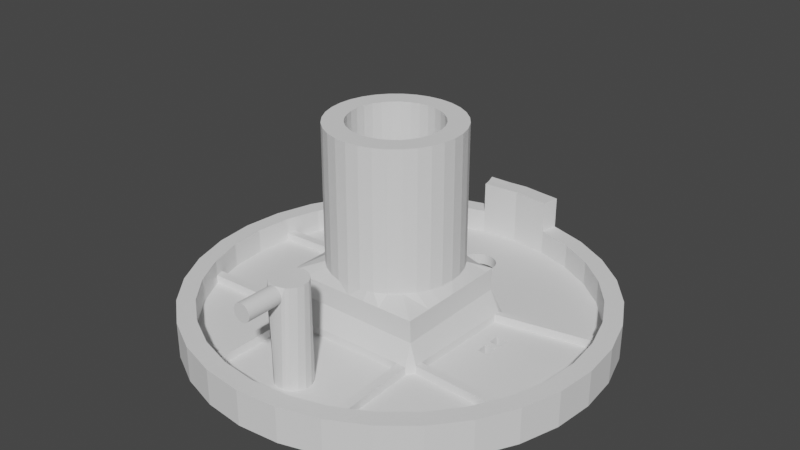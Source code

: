 # Source: RIOT_Halterung_valve_light_stronger_glue.blend  (saved by Blender 2.82.7; exported with 4.5.12 LTS)
import bpy
from mathutils import Matrix  # noqa: F401  (used for matrix-valued properties, if any)

bpy.ops.wm.read_factory_settings(use_empty=True)
scene = bpy.context.scene
scene.name = 'Scene'

# ---- collections
col_collection = bpy.data.collections.new('Collection'); scene.collection.children.link(col_collection)

# ---- node groups
ng_auto_smooth = bpy.data.node_groups.new('Auto Smooth', 'GeometryNodeTree')
_s = ng_auto_smooth.interface.new_socket(name='Geometry', in_out='OUTPUT', socket_type='NodeSocketGeometry')
_s = ng_auto_smooth.interface.new_socket(name='Geometry', in_out='INPUT', socket_type='NodeSocketGeometry')
_s = ng_auto_smooth.interface.new_socket(name='Angle', in_out='INPUT', socket_type='NodeSocketFloat')
_s.subtype = 'ANGLE'
_s.min_value = 0.0
_s.max_value = 3.142
ng_auto_smooth.is_modifier = True
_N = ng_auto_smooth.nodes; _L = ng_auto_smooth.links
n0 = _N.new('NodeGroupOutput'); n0.name = 'Group Output'; n0.location = (480, -100)
n1 = _N.new('NodeGroupInput'); n1.name = 'Group Input'; n1.location = (-420, -300)
n2 = _N.new('NodeGroupInput'); n2.name = 'Group Input.001'; n2.location = (-60, -100)
n3 = _N.new('GeometryNodeSetShadeSmooth'); n3.name = 'Set Shade Smooth'; n3.location = (120, -100)
n3.domain = 'EDGE'
n4 = _N.new('GeometryNodeSetShadeSmooth'); n4.name = 'Set Shade Smooth.001'; n4.location = (300, -100)
n5 = _N.new('GeometryNodeInputMeshEdgeAngle'); n5.name = 'Edge Angle'; n5.location = (-420, -220)
n6 = _N.new('GeometryNodeInputEdgeSmooth'); n6.name = 'Is Edge Smooth'; n6.location = (-60, -160)
n7 = _N.new('GeometryNodeInputShadeSmooth'); n7.name = 'Is Face Smooth'; n7.location = (-240, -340)
n8 = _N.new('FunctionNodeBooleanMath'); n8.name = 'Boolean Math'; n8.location = (-60, -220)
n9 = _N.new('FunctionNodeCompare'); n9.name = 'Compare'; n9.location = (-240, -180)
n9.operation = 'LESS_EQUAL'
_L.new(n5.outputs[0], n9.inputs[0])
_L.new(n4.outputs[0], n0.inputs[0])
_L.new(n1.outputs[1], n9.inputs[1])
_L.new(n9.outputs[0], n8.inputs[0])
_L.new(n7.outputs[0], n8.inputs[1])
_L.new(n2.outputs[0], n3.inputs[0])
_L.new(n6.outputs[0], n3.inputs[1])
_L.new(n3.outputs[0], n4.inputs[0])
_L.new(n8.outputs[0], n3.inputs[2])
n0.is_active_output = True

# ---- world
world_world = bpy.data.worlds.new('World'); scene.world = world_world
world_world.use_nodes = True; world_world.node_tree.nodes.clear()
_N = world_world.node_tree.nodes; _L = world_world.node_tree.links
n0 = _N.new('ShaderNodeOutputWorld'); n0.name = 'World Output'; n0.location = (300, 300)
n1 = _N.new('ShaderNodeBackground'); n1.name = 'Background'; n1.location = (10, 300)
n1.inputs[0].default_value = (0.05088, 0.05088, 0.05088, 1.0)
_L.new(n1.outputs[0], n0.inputs[0])
n0.is_active_output = True
world_world.color = (0.05088, 0.05088, 0.05088)
world_world.use_sun_shadow = False
world_world.sun_shadow_jitter_overblur = 0.0

# ---- meshes
me_cube_002 = bpy.data.meshes.new('Cube.002')
me_cube_002.from_pydata([(-0.6979, -0.4057, -0.3531), (-0.6191, -0.4836, 0.1772), (0.3521, -0.4057, -0.3541), (-0.6979, 0.4474, -0.3531), (0.3522, 0.4481, -0.3533), (-0.4704, -0.4836, 0.1783), (-0.1729, 1.869, -0.3531), (-0.1729, 1.719, -0.2006), (-0.5143, 1.836, -0.3531), (-0.4845, 1.689, -0.2006), (-0.8426, 1.736, -0.3531), (-0.7858, 1.597, -0.2018), (-1.063, 1.449, -0.2022), (-1.145, 1.574, -0.3531), (-1.305, 1.25, -0.202), (-1.41, 1.357, -0.3531), (-1.504, 1.007, -0.2018), (-1.628, 1.092, -0.3531), (-1.651, 0.731, -0.2016), (-1.79, 0.789, -0.3531), (-1.742, 0.4311, -0.2015), (-1.889, 0.4607, -0.3531), (-1.773, 0.1193, -0.2015), (-1.923, 0.1193, -0.3531), (-1.742, -0.1925, -0.2015), (-1.889, -0.2221, -0.3531), (-1.651, -0.4924, -0.2016), (-1.79, -0.5504, -0.3531), (-1.504, -0.7689, -0.2018), (-1.628, -0.853, -0.3531), (-1.305, -1.011, -0.202), (-1.41, -1.118, -0.3531), (-1.063, -1.21, -0.2022), (-1.145, -1.336, -0.3531), (-0.7855, -1.359, -0.2019), (-0.8426, -1.498, -0.3531), (-0.4846, -1.45, -0.2013), (-0.5143, -1.597, -0.3531), (-0.1729, -1.481, -0.2012), (-0.1729, -1.631, -0.3531), (0.1389, -1.45, -0.2013), (0.1685, -1.597, -0.3531), (0.4398, -1.359, -0.2019), (0.4968, -1.498, -0.3531), (0.7172, -1.21, -0.2022), (0.7994, -1.336, -0.3531), (0.9593, -1.011, -0.202), (1.065, -1.118, -0.3531), (1.158, -0.7689, -0.2018), (1.282, -0.853, -0.3531), (1.306, -0.4924, -0.2016), (1.444, -0.5504, -0.3531), (1.396, -0.1925, -0.2015), (1.544, -0.2221, -0.3531), (1.427, 0.1193, -0.2015), (1.577, 0.1193, -0.3531), (1.396, 0.4311, -0.2015), (1.544, 0.4607, -0.3531), (1.306, 0.731, -0.2016), (1.444, 0.789, -0.3531), (1.158, 1.007, -0.2018), (1.282, 1.092, -0.3531), (0.9593, 1.25, -0.202), (1.065, 1.357, -0.3531), (0.7172, 1.449, -0.2022), (0.7994, 1.574, -0.3531), (0.44, 1.597, -0.2018), (0.4968, 1.736, -0.3531), (0.1685, 1.836, -0.3531), (0.1388, 1.689, -0.2006), (-0.1729, 1.324, -0.3446), (-0.2031, 1.321, -0.3446), (-0.2321, 1.312, -0.3446), (-0.2589, 1.298, -0.3446), (-0.2823, 1.279, -0.3446), (-0.3016, 1.255, -0.3446), (-0.3159, 1.228, -0.3446), (-0.3247, 1.199, -0.3446), (-0.3276, 1.169, -0.3446), (-0.3247, 1.139, -0.3446), (-0.3159, 1.11, -0.3446), (-0.3015, 1.083, -0.3446), (-0.2823, 1.06, -0.3446), (-0.2588, 1.041, -0.3446), (-0.2321, 1.026, -0.3446), (-0.2031, 1.017, -0.3446), (-0.1729, 1.015, -0.3446), (-0.1427, 1.017, -0.3446), (-0.1136, 1.026, -0.3446), (-0.08688, 1.041, -0.3446), (-0.06343, 1.06, -0.3446), (-0.04418, 1.083, -0.3446), (-0.02987, 1.11, -0.3446), (-0.02106, 1.139, -0.3446), (-0.01808, 1.169, -0.3446), (-0.02105, 1.199, -0.3446), (-0.02986, 1.228, -0.3446), (-0.04416, 1.255, -0.3446), (-0.06341, 1.279, -0.3446), (-0.08686, 1.298, -0.3446), (-0.1136, 1.312, -0.3446), (-0.1427, 1.321, -0.3446), (-1.79, 0.789, -0.052), (-1.65, 0.7313, -0.052), (-1.889, 0.4607, -0.052), (-1.741, 0.4313, -0.052), (1.065, -1.118, -0.052), (0.958, -1.012, -0.052), (1.282, -0.853, -0.052), (1.157, -0.7692, -0.052), (-1.923, 0.1193, -0.052), (-1.772, 0.1193, -0.052), (1.444, -0.5504, -0.052), (1.305, -0.4927, -0.052), (-1.889, -0.2221, -0.052), (-1.741, -0.1927, -0.052), (1.544, -0.2221, -0.052), (1.396, -0.1927, -0.052), (-1.79, -0.5504, -0.052), (-1.65, -0.4927, -0.052), (1.577, 0.1193, -0.052), (1.426, 0.1193, -0.052), (-1.628, -0.853, -0.052), (-1.503, -0.7692, -0.052), (1.544, 0.4607, -0.052), (1.396, 0.4313, -0.052), (-1.41, -1.118, -0.052), (-1.304, -1.012, -0.052), (1.444, 0.789, -0.052), (1.305, 0.7313, -0.052), (-1.145, -1.336, -0.052), (-1.061, -1.21, -0.052), (1.282, 1.092, -0.052), (1.157, 1.008, -0.052), (-0.8426, -1.498, -0.052), (-0.7849, -1.358, -0.052), (-0.1729, 1.869, -0.052), (-0.1729, 1.719, -0.052), (-0.5143, 1.836, -0.052), (-0.4849, 1.688, -0.052), (1.065, 1.357, -0.052), (0.958, 1.25, -0.052), (-0.5143, -1.597, -0.052), (-0.4849, -1.449, -0.052), (-0.8426, 1.736, -0.052), (-0.7849, 1.597, -0.052), (0.7994, 1.574, -0.052), (0.7156, 1.449, -0.052), (-0.1729, -1.631, -0.052), (-0.1729, -1.48, -0.052), (-1.145, 1.574, -0.052), (-1.061, 1.449, -0.052), (0.4968, 1.736, -0.052), (0.4391, 1.597, -0.052), (0.1685, -1.597, -0.052), (0.1391, -1.449, -0.052), (-1.41, 1.357, -0.052), (-1.304, 1.25, -0.052), (0.1685, 1.836, -0.052), (0.1391, 1.688, -0.052), (0.4968, -1.498, -0.052), (0.4392, -1.358, -0.052), (-1.628, 1.092, -0.052), (-1.503, 1.008, -0.052), (0.7156, -1.21, -0.052), (0.7994, -1.336, -0.052), (0.3521, 0.4474, 0.1684), (0.3521, -0.4057, 0.1684), (-0.6979, -0.4057, 0.1684), (-0.6979, 0.4474, 0.1684), (-0.1727, 0.4548, 0.1733), (-0.2478, 0.4474, 0.1733), (-0.32, 0.4255, 0.1733), (-0.3865, 0.3899, 0.1733), (-0.4449, 0.3421, 0.1733), (-0.4927, 0.2838, 0.1733), (-0.5283, 0.2172, 0.1733), (-0.5502, 0.145, 0.1733), (-0.5576, 0.06994, 0.1733), (-0.5502, -0.005136, 0.1733), (-0.5283, -0.07733, 0.1733), (-0.4927, -0.1439, 0.1733), (-0.4449, -0.2022, 0.1733), (-0.3865, -0.25, 0.1733), (-0.32, -0.2856, 0.1733), (-0.2478, -0.3075, 0.1733), (-0.1727, -0.3149, 0.1733), (-0.09765, -0.3075, 0.1733), (-0.02546, -0.2856, 0.1733), (0.04108, -0.25, 0.1733), (0.09939, -0.2022, 0.1733), (0.1473, -0.1439, 0.1733), (0.1828, -0.07733, 0.1733), (0.2047, -0.005135, 0.1733), (0.2121, 0.06994, 0.1733), (0.2047, 0.145, 0.1733), (0.1828, 0.2172, 0.1733), (0.1473, 0.2838, 0.1733), (0.09939, 0.3421, 0.1733), (-0.6191, -0.4757, -0.003489), (0.04108, 0.3899, 0.1733), (-0.02546, 0.4255, 0.1733), (-0.09765, 0.4474, 0.1733), (0.3521, 0.02085, 0.1684), (-0.1729, 0.4474, 0.1684), (-0.6979, 0.02085, 0.1684), (-0.1729, -0.4757, -0.003489), (-0.1729, -0.4057, 0.1684), (-0.4354, 0.4474, 0.1684), (0.08964, 0.4474, 0.1684), (0.4398, -1.359, -0.26), (-0.8479, 0.5974, -0.2479), (0.5021, 0.5974, -0.2479), (-0.4845, 1.689, -0.2586), (-0.1729, 1.719, -0.2586), (-0.7858, 1.597, -0.2598), (-1.063, 1.449, -0.2602), (-1.305, 1.25, -0.26), (-1.504, 1.007, -0.2598), (-1.651, 0.731, -0.2596), (-1.742, 0.4311, -0.2595), (-1.773, 0.1193, -0.2595), (-1.742, -0.1925, -0.2595), (-1.651, -0.4924, -0.2596), (-1.504, -0.7689, -0.2598), (-1.305, -1.011, -0.26), (-1.063, -1.21, -0.2602), (-0.7855, -1.359, -0.26), (-0.4846, -1.45, -0.2593), (-0.1729, -1.481, -0.2592), (0.1389, -1.45, -0.2593), (0.7172, -1.21, -0.2602), (0.9593, -1.011, -0.26), (1.158, -0.7689, -0.2598), (1.306, -0.4924, -0.2596), (1.396, -0.1925, -0.2595), (1.427, 0.1193, -0.2595), (1.396, 0.4311, -0.2595), (1.306, 0.731, -0.2596), (1.158, 1.007, -0.2598), (0.9593, 1.25, -0.26), (0.7172, 1.449, -0.2602), (0.44, 1.597, -0.2598), (0.1388, 1.689, -0.2586), (-0.2031, 1.324, -0.2497), (-0.1729, 1.327, -0.2497), (-0.2321, 1.315, -0.2497), (-0.2594, 1.3, -0.2497), (-0.2835, 1.28, -0.2497), (-0.3027, 1.257, -0.2497), (-0.317, 1.23, -0.2497), (-0.3258, 1.201, -0.2497), (-0.3288, 1.171, -0.2497), (-0.3253, 1.14, -0.2497), (-0.3158, 1.111, -0.2497), (-0.3015, 1.084, -0.2497), (-0.2823, 1.061, -0.2497), (-0.2588, 1.042, -0.2497), (-0.2321, 1.027, -0.2497), (-0.203, 1.019, -0.2497), (-0.1728, 1.016, -0.2497), (-0.1426, 1.019, -0.2497), (-0.1136, 1.027, -0.2497), (-0.08684, 1.042, -0.2497), (-0.06339, 1.061, -0.2497), (-0.04414, 1.084, -0.2497), (-0.02929, 1.111, -0.2497), (-0.01993, 1.141, -0.2497), (-0.01696, 1.171, -0.2497), (-0.01994, 1.201, -0.2497), (-0.02875, 1.23, -0.2497), (-0.04305, 1.257, -0.2497), (-0.06229, 1.28, -0.2497), (-0.08632, 1.3, -0.2497), (-0.1137, 1.315, -0.2497), (-0.1427, 1.324, -0.2497), (-0.1729, -0.4836, 0.1804), (-0.4704, -0.4757, -0.003489), (-0.1738, 0.6186, 0.2583), (-0.2808, 0.608, 0.2584), (-0.3836, 0.5766, 0.2585), (-0.4784, 0.5259, 0.2586), (-0.5614, 0.4576, 0.2586), (-0.6295, 0.3745, 0.2587), (-0.6801, 0.2797, 0.2587), (-0.7112, 0.1769, 0.2587), (-0.7217, 0.07004, 0.2587), (-0.7112, -0.03687, 0.2587), (-0.6801, -0.1397, 0.2587), (-0.6295, -0.2345, 0.2586), (-0.5614, -0.3176, 0.2586), (-0.4784, -0.3859, 0.2585), (-0.3837, -0.4367, 0.2584), (-0.2808, -0.468, 0.2583), (-0.1738, -0.4787, 0.2582), (-0.06673, -0.4683, 0.2581), (0.03628, -0.4372, 0.258), (0.1313, -0.3865, 0.2579), (0.2145, -0.3183, 0.2579), (0.2829, -0.2351, 0.2578), (0.3337, -0.1402, 0.2578), (0.365, -0.03714, 0.2578), (0.3756, 0.07005, 0.2578), (0.365, 0.1772, 0.2578), (0.3337, 0.2803, 0.2578), (0.2828, 0.3752, 0.2579), (0.2145, 0.4583, 0.2579), (0.1312, 0.5265, 0.258), (0.03623, 0.5771, 0.2581), (-0.06676, 0.6082, 0.2582), (0.5021, 0.5974, -0.2479), (0.5021, 0.5974, -0.2479), (0.5021, 0.5974, -0.2479), (0.1246, -0.4757, -0.003489), (0.1246, -0.4836, 0.1825), (0.4221, 0.165, 0.1843), (0.4221, 0.02085, 0.1844), (0.4221, -0.1233, 0.1845), (0.4221, -0.2674, 0.1845), (0.4221, 0.4533, 0.1842), (0.4221, 0.3091, 0.1843), (-0.7679, 0.4533, 0.1757), (-0.7679, -0.1233, 0.176), (-0.7679, 0.02085, 0.1759), (-0.7679, -0.4116, 0.1761), (-0.7679, -0.2674, 0.176), (-0.7679, 0.165, 0.1758), (-0.7679, 0.3091, 0.1758), (0.4221, 0.5174, -0.003486), (0.4221, -0.4757, -0.003489), (-0.7679, -0.4757, -0.003489), (-0.7679, 0.5174, -0.003494), (0.4221, -0.4836, 0.1847), (0.4221, 0.5253, 0.1842), (-0.7679, 0.5253, 0.1756), (-0.7679, -0.4836, 0.1761), (-0.1729, 0.5174, -0.00349), (-0.4704, 0.5174, -0.003492), (-0.4704, 0.5253, 0.1778), (0.1246, 0.5253, 0.182), (0.1246, 0.5174, -0.003488), (-0.3216, 0.5174, -0.003491), (-0.02411, 0.5174, -0.003489), (0.2734, 0.5253, 0.1831), (0.2734, 0.5174, -0.003487), (1.282, 1.092, -0.052), (1.065, 1.357, -0.052), (1.157, 1.008, -0.052), (0.958, 1.25, -0.052), (0.4711, 1.097, -0.2539), (-0.8168, 1.097, -0.2539), (-0.8323, 0.8474, -0.2509), (-0.8013, 1.347, -0.2568), (-1.176, 0.8024, -0.2539), (-1.34, 0.9049, -0.2568), (-1.069, 1.049, -0.2554), (-1.187, 1.149, -0.2577), (-0.9242, -1.285, -0.2021), (-0.9938, -1.417, -0.3531), (-0.9938, -1.417, -0.052), (-0.9231, -1.284, -0.052), (-0.9242, -1.285, -0.2601), (-0.9936, -1.247, -0.2022), (-1.069, -1.376, -0.3531), (-0.9936, -1.247, -0.2602), (-1.069, -1.376, -0.052), (-0.9923, -1.247, -0.052), (0.4866, 0.8474, -0.2509), (0.4788, 0.9723, -0.2524), (0.994, -0.6435, -0.2568), (0.5785, -1.285, -0.2021), (0.6481, -1.417, -0.3531), (0.6481, -1.417, -0.052), (0.5774, -1.284, -0.052), (0.5785, -1.285, -0.2601), (0.7238, -1.376, -0.052), (0.6465, -1.247, -0.052), (0.845, -0.8974, -0.257), (0.6478, -1.247, -0.2022), (0.7238, -1.376, -0.3531), (0.6478, -1.247, -0.2602), (0.1685, 1.836, 0.2198), (-0.1729, 1.869, 0.2198), (0.1391, 1.688, 0.2198), (-0.1729, 1.719, 0.2198), (-0.5224, 1.838, 0.2257), (-0.4849, 1.688, 0.2198), (-0.1729, 1.869, 0.08389), (0.1685, 1.836, 0.08389), (0.1391, 1.688, 0.08389), (-0.5203, 1.838, 0.08389), (-0.1729, 1.719, 0.08389), (-0.4849, 1.688, 0.08389), (-0.3436, 1.852, -0.3531), (-0.3287, 1.704, -0.2006), (-0.3436, 1.852, -0.052), (-0.3289, 1.703, -0.052), (-0.3287, 1.704, -0.2586), (-0.3436, 1.852, 0.2198), (-0.3289, 1.703, 0.2198), (-0.3289, 1.703, 0.08389), (-0.3436, 1.852, 0.08389), (-1.72, 0.7601, -0.052), (-1.815, 0.446, -0.052), (1.011, -1.065, -0.052), (1.22, -0.8111, -0.052), (-1.848, 0.1193, -0.052), (1.374, -0.5216, -0.052), (-1.815, -0.2074, -0.052), (1.47, -0.2074, -0.052), (-1.72, -0.5216, -0.052), (1.502, 0.1193, -0.052), (-1.565, -0.8111, -0.052), (1.47, 0.446, -0.052), (-1.357, -1.065, -0.052), (1.374, 0.7601, -0.052), (-1.103, -1.273, -0.052), (1.22, 1.05, -0.052), (-0.8137, -1.428, -0.052), (-0.4996, 1.762, -0.052), (1.011, 1.303, -0.052), (-0.4996, -1.523, -0.052), (-0.8137, 1.666, -0.052), (0.7575, 1.512, -0.052), (-0.1729, -1.555, -0.052), (-1.103, 1.512, -0.052), (0.468, 1.666, -0.052), (0.1538, -1.523, -0.052), (-1.357, 1.303, -0.052), (0.1538, 1.762, -0.052), (0.468, -1.428, -0.052), (-1.565, 1.05, -0.052), (0.7575, -1.273, -0.052), (1.22, 1.05, -0.052), (1.011, 1.303, -0.052), (-0.9585, -1.351, -0.052), (-1.031, -1.312, -0.052), (0.6128, -1.351, -0.052), (0.6851, -1.312, -0.052), (-0.1729, 1.794, 0.2198), (-0.4996, 1.762, 0.2198), (0.1538, 1.762, 0.2198), (-0.4996, 1.762, 0.08389), (0.1538, 1.762, 0.08389), (-0.3362, 1.778, 0.2198), (-0.01704, 1.704, -0.2006), (-0.002161, 1.852, -0.3531), (-0.002161, 1.852, -0.052), (-0.01686, 1.703, -0.052), (-0.01704, 1.704, -0.2586), (-0.002161, 1.852, 0.2198), (-0.01686, 1.703, 0.2198), (-0.01686, 1.703, 0.08389), (-0.002161, 1.852, 0.08389), (-0.009513, 1.778, 0.2198), (1.173, -0.9856, -0.3531), (1.173, -0.9856, -0.052), (1.057, -0.8904, -0.052), (1.115, -0.938, -0.052), (-0.1712, 0.4483, 0.2244), (-0.245, 0.4411, 0.2244), (-0.316, 0.4195, 0.2244), (-0.3815, 0.3845, 0.2244), (-0.4388, 0.3375, 0.2244), (-0.4859, 0.2801, 0.2244), (-0.5209, 0.2147, 0.2244), (-0.5424, 0.1436, 0.2244), (-0.5497, 0.0698, 0.2244), (-0.5424, -0.004045, 0.2244), (-0.5209, -0.07505, 0.2244), (-0.4859, -0.1405, 0.2244), (-0.4388, -0.1979, 0.2244), (-0.3815, -0.2449, 0.2244), (-0.316, -0.2799, 0.2244), (-0.245, -0.3015, 0.2244), (-0.1712, -0.3087, 0.2244), (-0.09733, -0.3015, 0.2244), (-0.02632, -0.2799, 0.2244), (0.03912, -0.2449, 0.2244), (0.09648, -0.1979, 0.2244), (0.1436, -0.1405, 0.2244), (0.1785, -0.07505, 0.2244), (0.2001, -0.004045, 0.2244), (0.2073, 0.0698, 0.2244), (0.2001, 0.1436, 0.2244), (0.1785, 0.2147, 0.2244), (0.1436, 0.2801, 0.2244), (0.09648, 0.3375, 0.2244), (0.03912, 0.3845, 0.2244), (-0.02632, 0.4195, 0.2244), (-0.09733, 0.4411, 0.2244), (-0.7679, 0.02085, -0.003491), (0.5021, 0.5253, -0.2479), (-0.7679, 0.02085, 0.1759), (-0.7679, 0.2691, -0.003493), (-0.7679, 0.2731, 0.1758), (-0.7679, 0.3933, -0.003494), (-0.7679, 0.3992, 0.1757), (-0.7679, 0.4553, -0.003494), (-0.7679, 0.4623, 0.1757), (-0.7679, -0.2314, 0.176), (-0.7679, -0.2274, -0.00349), (-0.7679, -0.3575, 0.1761), (-0.7679, -0.3516, -0.003489), (-0.7679, -0.4206, 0.1761), (-0.7679, -0.4136, -0.003489), (-0.4157, -0.2261, 0.1733), (-0.5199, -0.3517, 0.2585), (-0.6935, -0.4757, -0.003489), (-0.6935, -0.4836, 0.1767), (-0.4102, -0.2214, 0.2244), (0.2734, -0.4836, 0.1836), (0.2734, -0.4757, -0.003489), (0.3478, -0.4757, -0.003489), (0.1235, -0.4288, 0.2202), (0.3478, -0.4836, 0.1841), (0.4221, 0.02085, -0.003487), (0.4221, 0.02085, 0.1844), (0.4221, -0.2314, 0.1845), (0.4221, -0.2274, -0.003488), (0.4221, -0.3575, 0.1846), (0.4221, -0.3516, -0.003488), (0.4221, -0.4206, 0.1846), (0.4221, -0.4136, -0.003488), (0.4221, 0.2691, -0.003487), (0.4221, 0.2731, 0.1843), (0.4221, 0.3933, -0.003486), (0.4221, 0.3992, 0.1842), (0.4221, 0.4553, -0.003486), (0.4221, 0.4623, 0.1842), (1.351, 0.5819, -0.2016), (1.493, 0.6258, -0.3531), (1.493, 0.6258, -0.052), (1.35, 0.5821, -0.052), (1.351, 0.5819, -0.2596), (1.422, 0.604, -0.052), (1.469, 0.7074, -0.052), (1.327, 0.6567, -0.052), (1.328, 0.6564, -0.2016), (1.469, 0.7074, -0.3531), (1.328, 0.6564, -0.2596), (1.398, 0.682, -0.052), (0.9195, -0.7704, -0.2569), (1.351, -0.3425, -0.2016), (1.494, -0.3863, -0.3531), (1.494, -0.3863, -0.052), (1.35, -0.3427, -0.052), (1.351, -0.3425, -0.2596), (1.422, -0.3645, -0.052), (1.328, -0.4175, -0.2016), (1.469, -0.4683, -0.3531), (1.328, -0.4175, -0.2596), (1.398, -0.443, -0.052), (1.469, -0.4683, -0.052), (1.327, -0.4177, -0.052), (0.2894, -1.404, -0.2016), (0.3327, -1.547, -0.3531), (0.3327, -1.547, -0.052), (0.2891, -1.404, -0.052), (0.2894, -1.404, -0.2596), (0.3109, -1.476, -0.052), (0.4148, -1.522, -0.052), (0.3641, -1.381, -0.052), (0.3646, -1.382, -0.2018), (0.4148, -1.522, -0.3531), (0.3646, -1.382, -0.2598), (0.3895, -1.452, -0.052), (-0.6351, -1.404, -0.2016), (-0.6784, -1.547, -0.3531), (-0.6784, -1.547, -0.052), (-0.6349, -1.404, -0.052), (-0.6351, -1.404, -0.2596), (-0.6566, -1.476, -0.052), (-0.7103, -1.382, -0.2018), (-0.7605, -1.522, -0.3531), (-0.7103, -1.382, -0.2598), (-0.7352, -1.452, -0.052), (-0.7605, -1.522, -0.052), (-0.7099, -1.381, -0.052), (-1.697, -0.3425, -0.2016), (-1.839, -0.3863, -0.3531), (-1.839, -0.3863, -0.052), (-1.696, -0.3427, -0.052), (-1.697, -0.3425, -0.2596), (-1.768, -0.3645, -0.052), (-1.815, -0.4683, -0.052), (-1.673, -0.4177, -0.052), (-1.674, -0.4175, -0.2016), (-1.815, -0.4683, -0.3531), (-1.674, -0.4175, -0.2596), (-1.744, -0.443, -0.052), (-1.697, 0.5811, -0.2016), (-1.839, 0.6248, -0.3531), (-1.839, 0.6248, -0.052), (-1.696, 0.5813, -0.052), (-1.697, 0.5811, -0.2596), (-1.768, 0.6031, -0.052), (-1.864, 0.5428, -0.052), (-1.719, 0.5063, -0.052), (-1.719, 0.5061, -0.2015), (-1.864, 0.5428, -0.3531), (-1.719, 0.5061, -0.2596), (-1.792, 0.5245, -0.052), (-1.742, 0.4311, -0.1895), (-1.719, 0.5061, -0.1896), (-1.651, -0.4924, -0.1896), (-1.674, -0.4175, -0.1896), (-0.7103, -1.382, -0.1898), (-0.7855, -1.359, -0.19), (0.4398, -1.359, -0.19), (0.3646, -1.382, -0.1898), (1.328, -0.4175, -0.1896), (1.306, -0.4924, -0.1896), (0.5021, 0.5253, -0.1779), (1.306, 0.731, -0.1896), (1.328, 0.6564, -0.1896), (0.3489, -0.5385, -0.2487), (0.4234, -0.5369, -0.2488), (0.3489, -0.5385, -0.1787), (0.4234, -0.5369, -0.1788), (0.4761, -0.4139, -0.2486), (0.4748, -0.4767, -0.2486), (0.4761, -0.4139, -0.1786), (0.4748, -0.4767, -0.1786), (-0.06156, -0.2966, 0.1733), (-0.01523, -0.4527, 0.2581), (-0.02411, -0.4757, -0.003489), (-0.02411, -0.4836, 0.1815), (-0.06183, -0.2907, 0.2244), (0.4998, 0.4726, -0.2489), (0.4998, 0.4726, -0.1789), (-0.8549, 0.4532, -0.249), (-0.8529, 0.5164, -0.249), (-0.8549, 0.4532, -0.179), (-0.8529, 0.5164, -0.179), (-0.8403, -0.4771, -0.2489), (-0.8422, -0.414, -0.2489), (-0.8403, -0.4771, -0.1789), (-0.8422, -0.414, -0.1789), (-0.695, -0.5584, -0.249), (-0.7695, -0.5563, -0.249), (-0.695, -0.5584, -0.179), (-0.7695, -0.5563, -0.179), (0.9229, -0.396, -0.3536), (0.6375, -0.4008, -0.3538), (0.4948, -0.4033, -0.3539), (0.9479, 0.4544, -0.3532), (0.65, 0.4513, -0.3532), (0.5011, 0.4497, -0.3533), (0.7802, -0.3984, -0.3537), (0.799, 0.4528, -0.3532), (0.7896, 0.02721, -0.3535), (0.7849, -0.1856, -0.3536), (0.3522, 0.02121, -0.3537), (0.3521, 0.02085, 0.1684), (0.498, 0.02321, -0.3536), (0.3521, -0.1924, 0.1684), (0.4964, -0.19, -0.3538), (0.3521, -0.1922, -0.3539), (0.3522, 0.2347, -0.3535), (0.3521, 0.2341, 0.1684), (0.4996, 0.2365, -0.3534), (0.7943, 0.24, -0.3533), (0.914, 0.5645, -0.2543), (0.9039, 0.6282, -0.2538), (0.914, 0.5645, -0.1843), (0.9039, 0.6282, -0.1838), (0.9109, -0.4157, -0.2542), (0.8986, -0.4847, -0.2542), (0.9109, -0.4157, -0.1842), (0.8986, -0.4847, -0.1842), (0.9124, 0.07441, -0.2542), (0.9116, -0.1706, -0.2542), (0.488, 0.02935, -0.1788), (0.488, 0.02935, -0.2488), (0.482, -0.1923, -0.1787), (0.482, -0.1923, -0.2487), (0.7002, 0.05188, -0.2515), (0.7069, 0.5185, -0.2516), (0.703, 0.5768, -0.2508), (0.7069, 0.5185, -0.1816), (0.703, 0.5768, -0.1808), (0.5941, 0.04062, -0.2501), (0.6471, 0.04625, -0.2508), (0.8063, 0.06314, -0.2529), (0.7533, 0.05751, -0.2522), (0.6033, 0.4956, -0.2503), (0.6026, 0.551, -0.2494), (0.6033, 0.4956, -0.1803), (0.6026, 0.551, -0.1794), (0.8104, 0.5415, -0.2529), (0.8034, 0.6025, -0.2523), (0.8104, 0.5415, -0.1829), (0.8034, 0.6025, -0.1823), (0.7587, 0.53, -0.2523), (0.7532, 0.5896, -0.2516), (0.7587, 0.53, -0.1823), (0.7532, 0.5896, -0.1816), (0.6551, 0.5071, -0.2509), (0.6528, 0.5639, -0.2501), (0.6551, 0.5071, -0.1809), (0.6528, 0.5639, -0.1801), (0.5516, 0.4841, -0.2496), (0.5524, 0.5382, -0.2486), (0.5516, 0.4841, -0.1796), (0.5524, 0.5382, -0.1786), (0.6438, 0.02521, -0.3535), (0.7167, 0.02621, -0.3535), (0.5709, 0.02421, -0.3536), (0.5756, 0.4505, -0.3532), (0.7245, 0.4521, -0.3532), (-0.1729, -0.9307, -0.2598), (-0.1729, -1.231, -0.2598), (-0.173, -0.5485, -0.2489), (-0.173, -0.5485, -0.1789), (-0.2021, -0.9336, -0.2598), (-0.2303, -0.9421, -0.2598), (-0.2562, -0.956, -0.2598), (-0.2789, -0.9746, -0.2598), (-0.2976, -0.9974, -0.2598), (-0.3114, -1.023, -0.2598), (-0.32, -1.051, -0.2598), (-0.3229, -1.081, -0.2598), (-0.32, -1.11, -0.2598), (-0.3114, -1.138, -0.2598), (-0.2976, -1.164, -0.2598), (-0.2789, -1.187, -0.2598), (-0.2562, -1.205, -0.2598), (-0.2303, -1.219, -0.2598), (-0.2021, -1.228, -0.2598), (-0.1436, -1.228, -0.2598), (-0.1155, -1.219, -0.2598), (-0.08953, -1.205, -0.2598), (-0.0668, -1.187, -0.2598), (-0.04814, -1.164, -0.2598), (-0.03428, -1.138, -0.2598), (-0.02575, -1.11, -0.2598), (-0.02286, -1.081, -0.2598), (-0.02575, -1.051, -0.2598), (-0.03428, -1.023, -0.2598), (-0.04814, -0.9974, -0.2598), (-0.0668, -0.9746, -0.2598), (-0.08953, -0.956, -0.2598), (-0.1155, -0.9421, -0.2598), (-0.1436, -0.9336, -0.2598), (-0.1729, -1.231, 0.5919), (-0.1729, -1.531, 0.5919), (-0.1582, -1.231, 0.5904), (-0.1582, -1.531, 0.5904), (-0.1442, -1.231, 0.5862), (-0.1442, -1.531, 0.5862), (-0.1312, -1.231, 0.5792), (-0.1312, -1.531, 0.5792), (-0.1198, -1.231, 0.5699), (-0.1198, -1.531, 0.5699), (-0.1105, -1.231, 0.5585), (-0.1105, -1.531, 0.5585), (-0.1036, -1.231, 0.5456), (-0.1036, -1.531, 0.5456), (-0.09931, -1.231, 0.5315), (-0.09931, -1.531, 0.5315), (-0.09786, -1.231, 0.5169), (-0.09786, -1.531, 0.5169), (-0.09931, -1.231, 0.5022), (-0.09931, -1.531, 0.5022), (-0.1036, -1.231, 0.4882), (-0.1036, -1.531, 0.4882), (-0.1105, -1.231, 0.4752), (-0.1105, -1.531, 0.4752), (-0.1198, -1.231, 0.4638), (-0.1198, -1.531, 0.4638), (-0.1312, -1.231, 0.4545), (-0.1312, -1.531, 0.4545), (-0.1442, -1.231, 0.4476), (-0.1442, -1.531, 0.4476), (-0.1582, -1.231, 0.4433), (-0.1582, -1.531, 0.4433), (-0.1729, -1.231, 0.4419), (-0.1729, -1.531, 0.4419), (-0.1875, -1.231, 0.4433), (-0.1875, -1.531, 0.4433), (-0.2016, -1.231, 0.4476), (-0.2016, -1.531, 0.4476), (-0.2145, -1.231, 0.4545), (-0.2145, -1.531, 0.4545), (-0.2259, -1.231, 0.4638), (-0.2259, -1.531, 0.4638), (-0.2352, -1.231, 0.4752), (-0.2352, -1.531, 0.4752), (-0.2422, -1.231, 0.4882), (-0.2422, -1.531, 0.4882), (-0.2464, -1.231, 0.5022), (-0.2464, -1.531, 0.5022), (-0.2479, -1.231, 0.5169), (-0.2479, -1.531, 0.5169), (-0.2464, -1.231, 0.5315), (-0.2464, -1.531, 0.5315), (-0.2422, -1.231, 0.5456), (-0.2422, -1.531, 0.5456), (-0.2352, -1.231, 0.5585), (-0.2352, -1.531, 0.5585), (-0.2259, -1.231, 0.5699), (-0.2259, -1.531, 0.5699), (-0.2145, -1.231, 0.5792), (-0.2145, -1.531, 0.5792), (-0.2016, -1.231, 0.5862), (-0.2016, -1.531, 0.5862), (-0.1875, -1.231, 0.5904), (-0.1875, -1.531, 0.5904), (-0.02575, -1.051, 0.5902), (-0.3114, -1.138, 0.5902), (-0.32, -1.11, 0.5902), (-0.2976, -1.164, 0.5902), (-0.2789, -1.187, 0.5902), (-0.2562, -1.205, 0.5902), (-0.0668, -1.187, 0.5902), (-0.08953, -1.205, 0.5902), (-0.04814, -1.164, 0.5902), (-0.03428, -1.138, 0.5902), (-0.02575, -1.11, 0.5902), (-0.2021, -0.9336, 0.5902), (-0.1729, -0.9307, 0.5902), (-0.2303, -0.9421, 0.5902), (-0.2562, -0.956, 0.5902), (-0.2789, -0.9746, 0.5902), (-0.2976, -0.9974, 0.5902), (-0.3114, -1.023, 0.5902), (-0.32, -1.051, 0.5902), (-0.3229, -1.081, 0.5902), (-0.02575, -1.051, 0.5902), (-0.02286, -1.081, 0.5902), (-0.03428, -1.023, 0.5902), (-0.04814, -0.9974, 0.5902), (-0.0668, -0.9746, 0.5902), (-0.08953, -0.956, 0.5902), (-0.1155, -0.9421, 0.5902), (-0.1436, -0.9336, 0.5902), (0.4939, 0.251, -0.1788), (0.4939, 0.251, -0.2488), (0.4909, 0.1402, -0.1788), (0.4909, 0.1402, -0.2488), (0.9132, 0.3195, -0.2542), (0.9128, 0.1969, -0.2542), (0.9136, 0.442, -0.2543), (-0.2805, 0.6066, 1.406), (-0.1738, 0.6172, 1.406), (-0.3831, 0.5753, 1.406), (-0.4776, 0.5247, 1.406), (-0.5604, 0.4566, 1.406), (-0.6283, 0.3738, 1.406), (-0.6788, 0.2792, 1.406), (-0.7099, 0.1767, 1.406), (-0.7204, 0.07004, 1.406), (-0.7099, -0.03661, 1.406), (-0.6788, -0.1392, 1.406), (-0.6283, -0.2337, 1.406), (-0.5604, -0.3166, 1.406), (-0.519, -0.3507, 1.406), (-0.3831, -0.4354, 1.406), (-0.4776, -0.3847, 1.406), (-0.2805, -0.4666, 1.406), (-0.1738, -0.4772, 1.406), (-0.06697, -0.4668, 1.406), (-0.01561, -0.4513, 1.406), (0.1305, -0.3853, 1.406), (0.03576, -0.4358, 1.406), (0.2135, -0.3173, 1.407), (0.2817, -0.2343, 1.407), (0.3324, -0.1396, 1.407), (0.3636, -0.03684, 1.407), (0.3741, 0.07004, 1.407), (0.3635, 0.1769, 1.407), (0.3323, 0.2797, 1.407), (0.2816, 0.3743, 1.407), (0.2135, 0.4573, 1.406), (0.1304, 0.5253, 1.406), (0.03572, 0.5758, 1.406), (-0.06699, 0.6068, 1.406), (-0.2466, 0.4412, 1.406), (-0.1727, 0.4485, 1.406), (-0.3176, 0.4197, 1.406), (-0.383, 0.3847, 1.406), (-0.4404, 0.3376, 1.406), (-0.4875, 0.2802, 1.406), (-0.5224, 0.2148, 1.406), (-0.544, 0.1438, 1.406), (-0.5513, 0.06994, 1.406), (-0.544, -0.003902, 1.406), (-0.5224, -0.07491, 1.406), (-0.4875, -0.1404, 1.406), (-0.4404, -0.1977, 1.406), (-0.4117, -0.2213, 1.406), (-0.3176, -0.2798, 1.406), (-0.383, -0.2448, 1.406), (-0.2466, -0.3013, 1.406), (-0.1727, -0.3086, 1.406), (-0.09889, -0.3013, 1.406), (-0.06338, -0.2905, 1.406), (0.03756, -0.2448, 1.406), (-0.02788, -0.2798, 1.406), (0.09492, -0.1977, 1.406), (0.142, -0.1404, 1.406), (0.177, -0.07491, 1.406), (0.1985, -0.003902, 1.406), (0.2058, 0.06994, 1.406), (0.1985, 0.1438, 1.406), (0.177, 0.2148, 1.406), (0.142, 0.2802, 1.406), (0.09492, 0.3376, 1.406), (0.03756, 0.3847, 1.406), (-0.02788, 0.4197, 1.406), (-0.09889, 0.4412, 1.406), (0.6355, 0.06928, -0.2522), (0.7355, 0.06928, -0.2522), (0.6355, 0.1693, -0.2522), (0.7355, 0.1693, -0.2522), (0.6361, 0.06928, -0.3535), (0.7361, 0.06928, -0.3535), (0.6361, 0.1693, -0.3535), (0.7361, 0.1693, -0.3535), (0.6361, 0.2193, -0.3535), (0.7361, 0.2193, -0.3535), (0.6361, 0.3193, -0.3535), (0.7361, 0.3193, -0.3535), (0.6361, 0.2193, -0.2522), (0.7361, 0.2193, -0.2522), (0.6361, 0.3193, -0.2522), (0.7361, 0.3193, -0.2522)], [(492, 212), (212, 310), (310, 311), (311, 312)], [(88, 262, 263, 89), (89, 263, 264, 90), (90, 264, 265, 91), (432, 404, 107, 164), (431, 402, 103, 163), (438, 432, 164, 376), (443, 388, 381, 441), (566, 430, 161, 562), (426, 429, 159, 153), (425, 428, 157, 151), (424, 427, 155, 149), (423, 426, 153, 147), (422, 425, 151, 145), (421, 424, 149, 143), (420, 423, 147, 141), (419, 422, 145, 139), (572, 421, 143, 570), (417, 132, 345, 433), (453, 387, 382, 450), (435, 418, 135, 360), (415, 417, 133, 129), (414, 416, 131, 127), (541, 415, 129, 537), (411, 413, 125, 121), (410, 412, 123, 119), (409, 411, 121, 117), (590, 410, 119, 586), (548, 409, 117, 546), (406, 408, 115, 111), (405, 407, 113, 109), (403, 406, 111, 105), (602, 403, 105, 598), (448, 445, 69, 159), (447, 158, 68, 446), (373, 370, 42, 161), (372, 160, 43, 371), (103, 18, 16, 163), (102, 162, 17, 19), (58, 60, 239, 238), (93, 94, 95, 96, 97, 98, 99, 67, 4, 92), (6, 446, 68, 67, 99, 100, 101, 70, 71, 72, 73, 10, 8, 393), (74, 75, 76, 77, 78, 79, 3, 10, 73), (107, 46, 44, 164), (106, 165, 45, 47), (162, 156, 15, 17), (558, 555, 40, 155), (557, 154, 41, 556), (159, 69, 66, 153), (158, 152, 67, 68), (157, 14, 12, 151), (156, 150, 13, 15), (155, 40, 38, 149), (154, 148, 39, 41), (153, 66, 64, 147), (152, 146, 65, 67), (151, 12, 11, 145), (150, 144, 10, 13), (149, 38, 36, 143), (148, 142, 37, 39), (147, 64, 62, 141), (146, 140, 63, 65), (145, 11, 9, 139), (144, 138, 8, 10), (578, 573, 34, 135), (577, 134, 35, 574), (140, 132, 61, 63), (396, 394, 7, 137), (395, 136, 6, 393), (366, 362, 32, 131), (365, 130, 33, 363), (133, 60, 58, 129), (132, 128, 59, 61), (131, 32, 30, 127), (130, 126, 31, 33), (533, 530, 56, 125), (532, 124, 57, 531), (126, 122, 29, 31), (125, 56, 54, 121), (124, 120, 55, 57), (123, 28, 26, 119), (122, 118, 27, 29), (121, 54, 52, 117), (120, 116, 53, 55), (582, 579, 24, 115), (581, 114, 25, 580), (554, 549, 50, 113), (553, 112, 51, 550), (115, 24, 22, 111), (114, 110, 23, 25), (113, 50, 48, 109), (112, 108, 49, 51), (111, 22, 20, 105), (110, 104, 21, 23), (456, 106, 47, 455), (594, 591, 18, 103), (593, 102, 19, 592), (207, 186, 187, 624, 188, 189, 190, 191, 192, 193, 203, 167), (205, 179, 180, 181, 182, 506, 183, 184, 185, 186, 207, 168), (35, 358, 363, 33, 31, 29, 27, 588, 580, 25, 23, 21, 600, 592, 19, 17, 15, 13, 10, 3, 0), (193, 194, 195, 196, 197, 198, 200, 201, 202, 170, 204, 209, 166, 203), (30, 32, 226, 225), (204, 170, 171, 172, 173, 174, 175, 176, 177, 178, 179, 205, 169, 208), (538, 58, 238, 540), (80, 81, 82, 83, 84, 85, 86, 87, 88, 89, 90, 91, 92, 4, 3, 79), (267, 266, 212, 367, 368, 349, 242, 273, 272, 271, 270, 269, 268), (214, 397, 213, 215, 247, 246, 244, 245, 275, 274, 273, 242, 243, 449), (248, 247, 215, 352, 350, 351, 211, 253, 252, 251, 250, 249), (357, 34, 227, 361), (394, 9, 213, 397), (567, 36, 228, 571), (9, 11, 215, 213), (62, 64, 241, 240), (36, 38, 229, 228), (11, 12, 216, 215), (64, 66, 242, 241), (38, 40, 230, 229), (12, 14, 217, 216), (563, 42, 210, 565), (66, 69, 243, 242), (445, 7, 214, 449), (378, 44, 231, 380), (16, 18, 219, 218), (44, 46, 232, 231), (599, 20, 220, 601), (20, 22, 221, 220), (48, 50, 234, 233), (22, 24, 222, 221), (543, 52, 235, 547), (587, 26, 223, 589), (52, 54, 236, 235), (26, 28, 224, 223), (54, 56, 237, 236), (87, 261, 262, 88), (86, 260, 261, 87), (85, 259, 260, 86), (84, 258, 259, 85), (83, 257, 258, 84), (82, 256, 257, 83), (81, 255, 256, 82), (80, 254, 255, 81), (79, 253, 254, 80), (78, 252, 253, 79), (77, 251, 252, 78), (76, 250, 251, 77), (75, 249, 250, 76), (74, 248, 249, 75), (73, 247, 248, 74), (72, 246, 247, 73), (91, 265, 266, 92), (92, 266, 267, 93), (93, 267, 268, 94), (94, 268, 269, 95), (95, 269, 270, 96), (96, 270, 271, 97), (97, 271, 272, 98), (98, 272, 273, 99), (99, 273, 274, 100), (100, 274, 275, 101), (101, 275, 245, 70), (70, 245, 244, 71), (71, 244, 246, 72), (323, 286, 285, 326), (302, 870, 869, 301), (289, 855, 854, 288), (303, 871, 870, 302), (290, 856, 855, 289), (304, 872, 871, 303), (507, 857, 856, 290), (305, 873, 872, 304), (296, 865, 863, 625), (306, 874, 873, 305), (293, 860, 858, 292), (280, 846, 844, 279), (307, 875, 874, 306), (294, 861, 860, 293), (847, 846, 280, 281), (876, 875, 307, 308), (295, 862, 861, 294), (848, 847, 281, 282), (309, 877, 876, 308), (625, 863, 862, 295), (283, 849, 848, 282), (278, 845, 877, 309), (284, 850, 849, 283), (291, 859, 857, 507), (298, 866, 864, 297), (285, 851, 850, 284), (299, 867, 866, 298), (286, 852, 851, 285), (300, 868, 867, 299), (287, 853, 852, 286), (301, 869, 868, 300), (288, 854, 853, 287), (289, 324, 335, 290), (321, 283, 282, 334), (284, 327, 326, 285), (323, 322, 287, 286), (293, 276, 294), (321, 327, 284, 283), (292, 5, 276, 293), (206, 276, 5, 277), (626, 627, 276, 206), (277, 5, 1, 199), (1, 5, 292, 291), (512, 511, 314, 313), (507, 509, 1, 291), (505, 330, 335, 504), (337, 331, 334, 338), (528, 328, 333, 529), (508, 509, 335, 330), (294, 276, 295), (625, 627, 314, 296), (296, 314, 514, 297), (514, 515, 332, 297), (297, 332, 298), (298, 318, 299), (299, 318, 317, 300), (300, 317, 316, 301), (301, 316, 302), (302, 316, 315, 303), (303, 315, 320, 304), (304, 320, 319, 305), (319, 333, 305), (287, 322, 288), (288, 322, 289), (322, 325, 289), (289, 325, 324), (279, 278, 336, 341), (309, 336, 278), (344, 340, 339, 343), (334, 282, 281, 338), (309, 308, 342, 336), (307, 339, 340, 342, 308), (328, 344, 343, 333), (305, 333, 343, 306), (306, 343, 339, 307), (298, 332, 318), (281, 280, 337, 338), (280, 279, 341, 337), (132, 140, 346, 345), (420, 141, 348, 434), (215, 216, 217, 356, 355, 351, 350, 352), (362, 357, 361, 364), (134, 359, 358, 35), (135, 34, 357, 360), (436, 435, 360, 366), (416, 436, 366, 131), (32, 362, 364, 226), (359, 365, 363, 358), (360, 357, 362, 366), (42, 370, 374, 210), (375, 372, 371, 379), (376, 378, 370, 373), (430, 437, 373, 161), (164, 44, 378, 376), (165, 375, 379, 45), (231, 232, 377, 380), (370, 378, 380, 374), (437, 438, 376, 373), (353, 211, 351, 355, 356, 354), (108, 405, 458, 456), (123, 127, 30, 225, 224, 28), (354, 356, 217, 218), (239, 60, 62, 240), (348, 62, 60, 347), (414, 127, 123, 412), (431, 163, 157, 428), (14, 157, 163, 16, 218, 217), (433, 434, 348, 347), (458, 457, 107, 404), (454, 439, 384, 451), (444, 440, 386, 399), (401, 390, 385, 398), (452, 389, 383, 451), (442, 392, 386, 440), (400, 391, 384, 399), (396, 137, 391, 400), (419, 139, 392, 442), (448, 159, 389, 452), (395, 138, 390, 401), (447, 136, 387, 453), (429, 158, 388, 443), (136, 395, 401, 387), (139, 396, 400, 392), (392, 400, 399, 386), (387, 401, 398, 382), (439, 444, 399, 384), (7, 394, 397, 214), (138, 395, 393, 8), (139, 9, 394, 396), (382, 398, 444, 439), (159, 429, 443, 389), (138, 419, 442, 390), (390, 442, 440, 385), (398, 385, 440, 444), (450, 382, 439, 454), (456, 458, 404, 106), (345, 346, 434, 433), (162, 431, 428, 156), (126, 414, 412, 122), (372, 375, 438, 437), (160, 372, 437, 430), (130, 365, 436, 416), (365, 359, 435, 436), (140, 420, 434, 346), (597, 104, 403, 602), (104, 110, 406, 403), (108, 112, 407, 405), (110, 114, 408, 406), (545, 116, 409, 548), (585, 118, 410, 590), (116, 120, 411, 409), (118, 122, 412, 410), (120, 124, 413, 411), (536, 128, 415, 541), (126, 130, 416, 414), (128, 132, 417, 415), (359, 134, 418, 435), (133, 417, 433, 347), (569, 142, 421, 572), (138, 144, 422, 419), (140, 146, 423, 420), (142, 148, 424, 421), (144, 150, 425, 422), (146, 152, 426, 423), (148, 154, 427, 424), (150, 156, 428, 425), (152, 158, 429, 426), (561, 160, 430, 566), (389, 443, 441, 383), (375, 165, 432, 438), (162, 102, 402, 431), (165, 106, 404, 432), (381, 450, 454, 441), (158, 447, 453, 388), (137, 448, 452, 391), (391, 452, 451, 384), (441, 454, 451, 383), (69, 445, 449, 243), (136, 447, 446, 6), (137, 7, 445, 448), (388, 453, 450, 381), (405, 109, 457, 458), (108, 456, 455, 49), (109, 48, 46, 107, 457), (232, 46, 48, 233), (377, 232, 233, 369, 542), (469, 888, 889, 470), (483, 904, 905, 484), (470, 889, 890, 471), (484, 905, 906, 485), (471, 890, 891, 510), (485, 906, 907, 486), (472, 893, 892, 473), (486, 907, 908, 487), (487, 908, 909, 488), (474, 894, 895, 475), (461, 880, 881, 462), (488, 909, 910, 489), (475, 895, 896, 476), (462, 881, 882, 463), (489, 910, 911, 490), (476, 896, 897, 628), (463, 882, 883, 464), (490, 911, 879, 459), (477, 899, 898, 478), (464, 883, 884, 465), (510, 891, 893, 472), (465, 884, 885, 466), (628, 897, 899, 477), (479, 900, 901, 480), (466, 885, 886, 467), (480, 901, 902, 481), (467, 886, 887, 468), (481, 902, 903, 482), (468, 887, 888, 469), (482, 903, 904, 483), (478, 479, 190, 189), (477, 478, 189, 188), (628, 477, 188, 624), (475, 476, 187, 186), (474, 475, 186, 185), (473, 474, 185, 184), (472, 473, 184, 183), (510, 472, 183, 506), (470, 471, 182, 181), (469, 470, 181, 180), (468, 469, 180, 179), (467, 468, 179, 178), (466, 467, 178, 177), (465, 466, 177, 176), (464, 465, 176, 175), (463, 464, 175, 174), (462, 463, 174, 173), (461, 462, 173, 172), (460, 461, 172, 171), (459, 460, 171, 170), (490, 459, 170, 202), (489, 490, 202, 201), (488, 489, 201, 200), (487, 488, 200, 198), (486, 487, 198, 197), (485, 486, 197, 196), (484, 485, 196, 195), (483, 484, 195, 194), (482, 483, 194, 193), (481, 482, 193, 192), (480, 481, 192, 191), (479, 480, 191, 190), (494, 491, 493, 495), (496, 494, 495, 497), (498, 496, 497, 499), (331, 498, 499, 334), (491, 501, 500, 493), (501, 503, 502, 500), (503, 505, 504, 502), (471, 510, 506, 182), (473, 892, 894, 474), (199, 1, 509, 508), (290, 335, 509, 507), (292, 858, 859, 291), (513, 515, 511, 512), (329, 332, 515, 513), (314, 511, 515, 514), (519, 516, 517, 518), (521, 519, 518, 520), (523, 521, 520, 522), (329, 523, 522, 332), (516, 524, 525, 517), (524, 526, 527, 525), (526, 528, 529, 527), (124, 532, 535, 413), (56, 530, 534, 237), (536, 532, 531, 539), (537, 538, 530, 533), (413, 535, 533, 125), (129, 58, 538, 537), (128, 536, 539, 59), (532, 536, 541, 535), (530, 538, 540, 534), (535, 541, 537, 533), (663, 540, 615, 665), (238, 239, 240, 241, 242, 349, 368, 367, 312, 492, 703, 687, 699, 679, 695, 691, 664), (553, 545, 548, 552), (549, 543, 547, 551), (116, 545, 544, 53), (117, 52, 543, 546), (552, 548, 546, 554), (407, 552, 554, 113), (50, 549, 551, 234), (112, 553, 552, 407), (545, 553, 550, 544), (546, 543, 549, 554), (668, 234, 612, 670), (233, 234, 369), (154, 557, 560, 427), (40, 555, 559, 230), (561, 557, 556, 564), (562, 563, 555, 558), (427, 560, 558, 155), (161, 42, 563, 562), (160, 561, 564, 43), (557, 561, 566, 560), (555, 563, 565, 559), (560, 566, 562, 558), (577, 569, 572, 576), (573, 567, 571, 575), (142, 569, 568, 37), (143, 36, 567, 570), (576, 572, 570, 578), (418, 576, 578, 135), (34, 573, 575, 227), (134, 577, 576, 418), (569, 577, 574, 568), (570, 567, 573, 578), (114, 581, 584, 408), (24, 579, 583, 222), (585, 581, 580, 588), (586, 587, 579, 582), (408, 584, 582, 115), (119, 26, 587, 586), (118, 585, 588, 27), (581, 585, 590, 584), (579, 587, 589, 583), (584, 590, 586, 582), (102, 593, 596, 402), (18, 591, 595, 219), (597, 593, 592, 600), (598, 599, 591, 594), (402, 596, 594, 103), (105, 20, 599, 598), (104, 597, 600, 21), (593, 597, 602, 596), (591, 599, 601, 595), (596, 602, 598, 594), (220, 221, 222, 583, 589, 636, 631), (219, 595, 601, 632, 211, 353, 354, 218), (634, 604, 603, 633), (632, 601, 604, 634), (374, 380, 377, 542, 369, 234, 668, 621, 617, 210), (601, 220, 603, 604), (638, 606, 605, 637), (636, 589, 606, 638), (589, 223, 605, 606), (227, 575, 607, 608), (640, 227, 608, 642), (618, 610, 609, 619), (616, 565, 610, 618), (565, 210, 609, 610), (234, 551, 611, 612), (703, 492, 613, 705), (540, 238, 614, 615), (329, 619, 617, 621, 623), (528, 526, 524, 516, 519, 521, 523, 329, 623, 622, 675, 673, 839, 837, 630, 613, 328), (675, 622, 620, 676), (659, 660, 166, 4), (2, 0, 168, 167), (4, 166, 169, 3), (3, 169, 168, 0), (210, 617, 619, 609), (667, 620, 622, 669), (669, 622, 623, 670), (476, 628, 624, 187), (478, 898, 900, 479), (295, 276, 627, 625), (313, 314, 627, 626), (297, 864, 865, 296), (220, 631, 633, 603), (223, 635, 637, 605), (575, 639, 641, 607), (607, 641, 642, 608), (666, 665, 615, 614), (714, 641, 639, 713), (626, 206, 277, 199, 508, 330, 642, 641, 714, 618, 619, 329, 513, 512, 313), (635, 640, 642, 330, 637), (633, 631, 636, 638), (498, 331, 634, 633, 638, 637, 330, 505, 503, 501, 491, 494, 496), (634, 331, 211, 632), (337, 341, 336, 342, 340, 344, 328, 312, 211, 331), (254, 253, 211, 312, 266, 265, 264, 263, 262, 261, 260, 259, 258, 257, 256, 255), (492, 312, 328, 613), (224, 225, 226, 364, 361, 227, 640, 635, 223), (0, 2, 43, 564, 556, 41, 39, 37, 568, 574, 35), (531, 57, 646, 650, 710, 647, 709, 648, 4, 67, 65, 63, 61, 59, 539), (43, 2, 645, 644, 649, 643, 544, 550, 51, 49, 455, 47, 45, 379, 371), (659, 4, 648, 661), (53, 544, 643, 649, 652, 651, 662, 650, 646, 57, 55), (658, 653, 655, 657), (658, 656, 654, 653), (2, 167, 656, 658), (2, 658, 657, 645), (653, 659, 661, 655), (653, 654, 660, 659), (645, 657, 655, 708, 706, 707, 651, 652, 649, 644), (693, 692, 665, 666), (238, 664, 666, 614), (690, 663, 665, 692), (611, 669, 670, 612), (551, 667, 669, 611), (621, 668, 670, 623), (235, 236, 237, 534, 540, 663, 843, 841, 842, 671, 672, 667, 551, 547), (839, 673, 674, 840), (673, 675, 676, 674), (667, 672, 671, 684, 685, 677, 683, 682, 674, 676, 620), (698, 678, 680, 700), (701, 700, 680, 681), (695, 679, 681, 697), (705, 704, 688, 689), (702, 686, 688, 704), (699, 687, 689, 701), (664, 691, 693, 666), (694, 690, 692, 696), (697, 696, 692, 693), (681, 680, 696, 697), (678, 694, 696, 680), (691, 695, 697, 693), (679, 699, 701, 681), (689, 688, 700, 701), (686, 698, 700, 688), (629, 702, 704, 630), (613, 630, 704, 705), (687, 703, 705, 689), (618, 714, 713, 616), (718, 823, 824, 825, 720, 719), (726, 812, 813, 814, 728, 727), (745, 746, 748, 747), (747, 748, 750, 749), (749, 750, 752, 751), (751, 752, 754, 753), (753, 754, 756, 755), (755, 756, 758, 757), (757, 758, 760, 759), (759, 760, 762, 761), (761, 762, 764, 763), (763, 764, 766, 765), (765, 766, 768, 767), (767, 768, 770, 769), (769, 770, 772, 771), (771, 772, 774, 773), (773, 774, 776, 775), (775, 776, 778, 777), (777, 778, 780, 779), (779, 780, 782, 781), (781, 782, 784, 783), (783, 784, 786, 785), (785, 786, 788, 787), (787, 788, 790, 789), (789, 790, 792, 791), (791, 792, 794, 793), (793, 794, 796, 795), (795, 796, 798, 797), (797, 798, 800, 799), (799, 800, 802, 801), (801, 802, 804, 803), (803, 804, 806, 805), (748, 746, 808, 806, 804, 802, 800, 798, 796, 794, 792, 790, 788, 786, 784, 782, 780, 778, 776, 774, 772, 770, 768, 766, 764, 762, 760, 758, 756, 754, 752, 750), (805, 806, 808, 807), (807, 808, 746, 745), (720, 825, 826, 827, 722, 721), (716, 820, 822, 823, 718, 717), (793, 795, 797, 799, 801, 814), (801, 803, 805, 807, 745, 814), (722, 827, 828, 811, 724, 723), (724, 811, 810, 812, 726, 725), (745, 747, 749, 751, 753, 816), (753, 755, 757, 759, 761, 816), (810, 811, 828, 827, 826, 825, 824, 823, 822, 820, 821, 836, 835, 834, 833, 832, 831, 829, 830, 819, 818, 817, 815, 816, 745, 814, 813, 812), (715, 711, 821, 820, 716), (821, 711, 744, 836), (742, 834, 835, 836, 744, 743), (740, 833, 834, 742, 741), (738, 831, 832, 833, 740, 739), (736, 830, 829, 831, 738, 737), (734, 818, 819, 830, 736, 735), (732, 815, 817, 818, 734, 733), (731, 816, 815, 732), (730, 765, 763, 761, 816, 731), (767, 769, 771, 712, 730, 765), (771, 773, 775, 777, 712), (814, 793, 791, 789, 787, 728), (728, 729, 781, 783, 785, 787), (779, 781, 729, 712, 777), (228, 229, 712, 729, 728, 727, 726, 725, 724, 723, 722, 721, 720, 719, 718, 717, 716, 715, 711, 713, 639, 575, 571), (630, 837, 838, 629), (837, 839, 840, 838), (738, 739, 740, 741, 742, 743, 744, 711, 713, 616), (565, 616, 738), (731, 732, 733, 734, 735, 736, 737, 738, 565, 559, 230, 229, 712, 730), (279, 844, 845, 278), (459, 879, 878, 460), (879, 911, 877, 845), (911, 910, 876, 877), (910, 909, 875, 876), (909, 908, 874, 875), (908, 907, 873, 874), (907, 906, 872, 873), (906, 905, 871, 872), (905, 904, 870, 871), (904, 903, 869, 870), (903, 902, 868, 869), (902, 901, 867, 868), (901, 900, 866, 867), (900, 898, 864, 866), (898, 899, 865, 864), (899, 897, 863, 865), (897, 896, 862, 863), (896, 895, 861, 862), (895, 894, 860, 861), (894, 892, 858, 860), (892, 893, 859, 858), (893, 891, 857, 859), (891, 890, 856, 857), (890, 889, 855, 856), (889, 888, 854, 855), (888, 887, 853, 854), (887, 886, 852, 853), (886, 885, 851, 852), (885, 884, 850, 851), (884, 883, 849, 850), (883, 882, 848, 849), (882, 881, 847, 848), (881, 880, 846, 847), (880, 878, 844, 846), (878, 879, 845, 844), (460, 878, 880, 461), (674, 682, 683, 912, 840), (685, 913, 912, 683, 677), (842, 915, 913, 685, 684, 671), (841, 927, 925, 915, 842), (690, 694, 678, 698, 686, 702, 629, 926, 927, 841, 843, 663), (838, 924, 926, 629), (838, 840, 912, 914, 924), (915, 925, 924, 914), (708, 655, 916, 917, 651, 707, 706), (650, 662, 651, 917, 919, 921, 923, 710), (919, 918, 920, 921), (655, 661, 920, 918, 916), (661, 648, 922, 920), (647, 710, 923, 922, 648, 709), (913, 917, 916, 912), (915, 919, 917, 913), (914, 918, 919, 915), (912, 916, 918, 914), (920, 922, 926, 924), (921, 920, 924, 925), (922, 923, 927, 926), (923, 921, 925, 927)])
_uv = me_cube_002.uv_layers.new(name='UVMap')
_uv.uv.foreach_set('vector', [0.0, 0.0, 0.0, 0.0, 0.0, 0.0, 0.0, 0.0, 0.0, 0.0, 0.0, 0.0, 0.0, 0.0, 0.0, 0.0, 0.0, 0.0, 0.0, 0.0, 0.0, 0.0, 0.0, 0.0, 0.0, 0.0, 0.0, 0.0, 0.0, 0.0, 0.0, 0.0, 0.0, 0.0, 0.0, 0.0, 0.0, 0.0, 0.0, 0.0, 0.0, 0.0, 0.0, 0.0, 0.0, 0.0, 0.0, 0.0, 0.0, 0.0, 0.0, 0.0, 0.0, 0.0, 0.0, 0.0, 0.0, 0.0, 0.0, 0.0, 0.0, 0.0, 0.0, 0.0, 0.0, 0.0, 0.0, 0.0, 0.0, 0.0, 0.0, 0.0, 0.0, 0.0, 0.0, 0.0, 0.0, 0.0, 0.0, 0.0, 0.0, 0.0, 0.0, 0.0, 0.0, 0.0, 0.0, 0.0, 0.0, 0.0, 0.0, 0.0, 0.0, 0.0, 0.0, 0.0, 0.0, 0.0, 0.0, 0.0, 0.0, 0.0, 0.0, 0.0, 0.0, 0.0, 0.0, 0.0, 0.0, 0.0, 0.0, 0.0, 0.0, 0.0, 0.0, 0.0, 0.0, 0.0, 0.0, 0.0, 0.0, 0.0, 0.0, 0.0, 0.0, 0.0, 0.0, 0.0, 0.0, 0.0, 0.0, 0.0, 0.0, 0.0, 0.0, 0.0, 0.0, 0.0, 0.0, 0.0, 0.0, 0.0, 0.0, 0.0, 0.0, 0.0, 0.0, 0.0, 0.0, 0.0, 0.0, 0.0, 0.0, 0.0, 0.0, 0.0, 0.0, 0.0, 0.0, 0.0, 0.0, 0.0, 0.0, 0.0, 0.0, 0.0, 0.0, 0.0, 0.0, 0.0, 0.0, 0.0, 0.0, 0.0, 0.0, 0.0, 0.0, 0.0, 0.0, 0.0, 0.0, 0.0, 0.0, 0.0, 0.0, 0.0, 0.0, 0.0, 0.0, 0.0, 0.0, 0.0, 0.0, 0.0, 0.0, 0.0, 0.0, 0.0, 0.0, 0.0, 0.0, 0.0, 0.0, 0.0, 0.0, 0.0, 0.0, 0.0, 0.0, 0.0, 0.0, 0.0, 0.0, 0.0, 0.0, 0.0, 0.0, 0.0, 0.0, 0.0, 0.0, 0.0, 0.0, 0.0, 0.0, 0.0, 0.0, 0.0, 0.0, 0.0, 0.0, 0.0, 0.0, 0.0, 0.0, 0.0, 0.0, 0.0, 0.0, 0.0, 0.0, 0.0, 0.0, 0.0, 0.0, 0.0, 0.0, 0.0, 0.0, 0.0, 0.0, 0.0, 0.0, 0.0, 0.0, 0.0, 0.0, 0.0, 0.0, 0.0, 0.0, 0.0, 0.0, 0.0, 0.0, 0.0, 0.0, 0.0, 0.0, 0.0, 0.0, 0.0, 0.0, 0.0, 0.0, 0.0, 0.0, 0.0, 0.0, 0.0, 0.0, 0.0, 0.0, 0.0, 0.0, 0.0, 0.0, 0.0, 0.0, 0.0, 0.0, 0.0, 0.0, 0.0, 0.0, 0.0, 0.0, 0.0, 0.0, 0.0, 0.0, 0.0, 0.0, 0.0, 0.0, 0.0, 0.0, 0.0, 0.0, 0.0, 0.0, 0.0, 0.0, 0.0, 0.0, 0.0, 0.0, 0.0, 0.0, 0.0, 0.0, 0.0, 0.0, 0.0, 0.0, 0.0, 0.0, 0.0, 0.375, 0.5469, 0.0, 0.0, 0.0, 0.0, 0.0, 0.0, 0.0, 0.0, 0.0, 0.0, 0.0, 0.0, 0.0, 0.0, 0.0, 0.0, 0.0, 0.0, 0.0, 0.0, 0.0, 0.0, 0.0, 0.0, 0.0, 0.0, 0.0, 0.0, 0.0, 0.0, 0.0, 0.0, 0.0, 0.0, 0.0, 0.0, 0.0, 0.0, 0.0, 0.0, 0.0, 0.0, 0.125, 0.5469, 0.0, 0.0, 0.0, 0.0, 0.0, 0.0, 0.0, 0.0, 0.0, 0.0, 0.0, 0.0, 0.0, 0.0, 0.0, 0.0, 0.0, 0.0, 0.0, 0.0, 0.0, 0.0, 0.0, 0.0, 0.0, 0.0, 0.0, 0.0, 0.0, 0.0, 0.0, 0.0, 0.0, 0.0, 0.0, 0.0, 0.0, 0.0, 0.0, 0.0, 0.0, 0.0, 0.0, 0.0, 0.0, 0.0, 0.0, 0.0, 0.0, 0.0, 0.0, 0.0, 0.0, 0.0, 0.0, 0.0, 0.0, 0.0, 0.0, 0.0, 0.0, 0.0, 0.0, 0.0, 0.0, 0.0, 0.0, 0.0, 0.0, 0.0, 0.0, 0.0, 0.0, 0.0, 0.0, 0.0, 0.0, 0.0, 0.0, 0.0, 0.0, 0.0, 0.0, 0.0, 0.0, 0.0, 0.0, 0.0, 0.0, 0.0, 0.0, 0.0, 0.0, 0.0, 0.0, 0.0, 0.0, 0.0, 0.0, 0.0, 0.0, 0.0, 0.0, 0.0, 0.0, 0.0, 0.0, 0.0, 0.0, 0.0, 0.0, 0.0, 0.0, 0.0, 0.0, 0.0, 0.0, 0.0, 0.0, 0.0, 0.0, 0.0, 0.0, 0.0, 0.0, 0.0, 0.0, 0.0, 0.0, 0.0, 0.0, 0.0, 0.0, 0.0, 0.0, 0.0, 0.0, 0.0, 0.0, 0.0, 0.0, 0.0, 0.0, 0.0, 0.0, 0.0, 0.0, 0.0, 0.0, 0.0, 0.0, 0.0, 0.0, 0.0, 0.0, 0.0, 0.0, 0.0, 0.0, 0.0, 0.0, 0.0, 0.0, 0.0, 0.0, 0.0, 0.0, 0.0, 0.0, 0.0, 0.0, 0.0, 0.0, 0.0, 0.0, 0.0, 0.0, 0.0, 0.0, 0.0, 0.0, 0.0, 0.0, 0.0, 0.0, 0.0, 0.0, 0.0, 0.0, 0.0, 0.0, 0.0, 0.0, 0.0, 0.0, 0.0, 0.0, 0.0, 0.0, 0.0, 0.0, 0.0, 0.0, 0.0, 0.0, 0.0, 0.0, 0.0, 0.0, 0.0, 0.0, 0.0, 0.0, 0.0, 0.0, 0.0, 0.0, 0.0, 0.0, 0.0, 0.0, 0.0, 0.0, 0.0, 0.0, 0.0, 0.0, 0.0, 0.0, 0.0, 0.0, 0.0, 0.0, 0.0, 0.0, 0.0, 0.0, 0.0, 0.0, 0.0, 0.0, 0.0, 0.0, 0.0, 0.0, 0.0, 0.0, 0.0, 0.0, 0.0, 0.0, 0.0, 0.0, 0.0, 0.0, 0.0, 0.0, 0.0, 0.0, 0.0, 0.0, 0.0, 0.0, 0.0, 0.0, 0.0, 0.0, 0.0, 0.0, 0.0, 0.0, 0.0, 0.0, 0.0, 0.0, 0.0, 0.0, 0.0, 0.0, 0.0, 0.0, 0.0, 0.0, 0.0, 0.0, 0.0, 0.0, 0.0, 0.0, 0.0, 0.0, 0.0, 0.0, 0.0, 0.0, 0.0, 0.0, 0.0, 0.0, 0.0, 0.0, 0.0, 0.0, 0.0, 0.0, 0.0, 0.0, 0.0, 0.0, 0.0, 0.0, 0.0, 0.0, 0.0, 0.0, 0.0, 0.0, 0.0, 0.0, 0.0, 0.0, 0.0, 0.0, 0.0, 0.0, 0.0, 0.0, 0.0, 0.0, 0.0, 0.0, 0.0, 0.0, 0.0, 0.0, 0.0, 0.0, 0.0, 0.0, 0.0, 0.0, 0.0, 0.0, 0.0, 0.0, 0.0, 0.0, 0.0, 0.0, 0.0, 0.0, 0.0, 0.0, 0.0, 0.0, 0.0, 0.0, 0.0, 0.0, 0.0, 0.0, 0.0, 0.0, 0.0, 0.0, 0.0, 0.0, 0.0, 0.0, 0.0, 0.0, 0.0, 0.0, 0.0, 0.0, 0.0, 0.0, 0.0, 0.0, 0.0, 0.0, 0.0, 0.0, 0.0, 0.0, 0.0, 0.0, 0.0, 0.0, 0.0, 0.0, 0.0, 0.0, 0.0, 0.0, 0.0, 0.0, 0.0, 0.0, 0.0, 0.0, 0.0, 0.0, 0.0, 0.0, 0.0, 0.0, 0.0, 0.0, 0.0, 0.0, 0.0, 0.0, 0.0, 0.0, 0.0, 0.0, 0.0, 0.0, 0.0, 0.0, 0.0, 0.0, 0.0, 0.0, 0.0, 0.0, 0.0, 0.0, 0.0, 0.0, 0.0, 0.0, 0.0, 0.0, 0.0, 0.0, 0.0, 0.0, 0.0, 0.0, 0.0, 0.0, 0.0, 0.0, 0.0, 0.0, 0.0, 0.0, 0.0, 0.0, 0.0, 0.0, 0.0, 0.0, 0.0, 0.0, 0.0, 0.0, 0.0, 0.0, 0.0, 0.0, 0.0, 0.0, 0.0, 0.0, 0.0, 0.0, 0.0, 0.0, 0.0, 0.0, 0.0, 0.0, 0.0, 0.0, 0.0, 0.0, 0.0, 0.0, 0.0, 0.0, 0.0, 0.0, 0.0, 0.0, 0.0, 0.0, 0.0, 0.0, 0.0, 0.0, 0.0, 0.0, 0.0, 0.0, 0.0, 0.0, 0.0, 0.0, 0.0, 0.0, 0.0, 0.0, 0.0, 0.0, 0.0, 0.0, 0.0, 0.0, 0.0, 0.0, 0.0, 0.0, 0.0, 0.0, 0.0, 0.0, 0.0, 0.0, 0.0, 0.0, 0.0, 0.0, 0.0, 0.0, 0.0, 0.0, 0.0, 0.0, 0.0, 0.0, 0.0, 0.0, 0.0, 0.0, 0.0, 0.0, 0.0, 0.0, 0.0, 0.0, 0.0, 0.0, 0.0, 0.0, 0.0, 0.0, 0.0, 0.0, 0.0, 0.0, 0.0, 0.0, 0.0, 0.0, 0.0, 0.0, 0.0, 0.0, 0.0, 0.0, 0.0, 0.0, 0.0, 0.0, 0.0, 0.0, 0.0, 0.0, 0.0, 0.0, 0.0, 0.0, 0.0, 0.0, 0.0, 0.0, 0.0, 0.0, 0.0, 0.0, 0.0, 0.0, 0.0, 0.0, 0.0, 0.0, 0.0, 0.0, 0.0, 0.0, 0.0, 0.0, 0.0, 0.0, 0.0, 0.0, 0.0, 0.0, 0.0, 0.0, 0.0, 0.0, 0.0, 0.0, 0.0, 0.0, 0.0, 0.0, 0.0, 0.0, 0.0, 0.0, 0.0, 0.0, 0.0, 0.0, 0.0, 0.0, 0.0, 0.0, 0.0, 0.375, 0.5469, 0.125, 0.5469, 0.0, 0.0, 0.0, 0.0, 0.0, 0.0, 0.375, 0.5469, 0.2812, 0.4102, 0.2344, 0.3418, 0.1875, 0.2734, 0.0, 0.0, 0.0, 0.0, 0.0, 0.0, 0.0, 0.0, 0.0, 0.0, 0.0, 0.0, 0.0, 0.0, 0.0, 0.0, 0.0, 0.0, 0.0, 0.0, 0.0, 0.0, 0.0, 0.0, 0.0, 0.0, 0.0, 0.0, 0.0, 0.0, 0.0, 0.0, 0.0, 0.0, 0.0, 0.0, 0.0, 0.0, 0.0, 0.0, 0.0, 0.0, 0.0, 0.0, 0.0, 0.0, 0.0, 0.0, 0.03125, 0.1367, 0.0625, 0.2734, 0.09375, 0.4102, 0.125, 0.5469, 0.0, 0.0, 0.0, 0.0, 0.0, 0.0, 0.0, 0.0, 0.0, 0.0, 0.0, 0.0, 0.0, 0.0, 0.0, 0.0, 0.0, 0.0, 0.0, 0.0, 0.0, 0.0, 0.0, 0.0, 0.0, 0.0, 0.0, 0.0, 0.0, 0.0, 0.0, 0.0, 0.0, 0.0, 0.0, 0.0, 0.0, 0.0, 0.0, 0.0, 0.0, 0.0, 0.0, 0.0, 0.0, 0.0, 0.0, 0.0, 0.0, 0.0, 0.0, 0.0, 0.0, 0.0, 0.0, 0.0, 0.0, 0.0, 0.0, 0.0, 0.0, 0.0, 0.0, 0.0, 0.0, 0.0, 0.0, 0.0, 0.0, 0.0, 0.0, 0.0, 0.0, 0.0, 0.0, 0.0, 0.0, 0.0, 0.0, 0.0, 0.0, 0.0, 0.0, 0.0, 0.0, 0.0, 0.0, 0.0, 0.0, 0.0, 0.0, 0.0, 0.0, 0.0, 0.0, 0.0, 0.0, 0.0, 0.0, 0.0, 0.0, 0.0, 0.0, 0.0, 0.0, 0.0, 0.0, 0.0, 0.0, 0.0, 0.0, 0.0, 0.0, 0.0, 0.0, 0.0, 0.0, 0.0, 0.0, 0.0, 0.0, 0.0, 0.0, 0.0, 0.0, 0.0, 0.0, 0.0, 0.0, 0.0, 0.0, 0.0, 0.0, 0.0, 0.0, 0.0, 0.0, 0.0, 0.0, 0.0, 0.0, 0.0, 0.0, 0.0, 0.0, 0.0, 0.0, 0.0, 0.0, 0.0, 0.0, 0.0, 0.0, 0.0, 0.0, 0.0, 0.0, 0.0, 0.0, 0.0, 0.0, 0.0, 0.0, 0.0, 0.0, 0.0, 0.0, 0.0, 0.0, 0.0, 0.0, 0.0, 0.0, 0.0, 0.0, 0.0, 0.0, 0.0, 0.0, 0.0, 0.0, 0.0, 0.0, 0.0, 0.0, 0.0, 0.0, 0.0, 0.0, 0.0, 0.0, 0.0, 0.0, 0.0, 0.0, 0.0, 0.0, 0.0, 0.0, 0.0, 0.0, 0.0, 0.0, 0.0, 0.0, 0.0, 0.0, 0.0, 0.0, 0.0, 0.0, 0.0, 0.0, 0.0, 0.0, 0.0, 0.0, 0.0, 0.0, 0.0, 0.0, 0.0, 0.0, 0.0, 0.0, 0.0, 0.0, 0.0, 0.0, 0.0, 0.0, 0.0, 0.0, 0.0, 0.0, 0.0, 0.0, 0.0, 0.0, 0.0, 0.0, 0.0, 0.0, 0.0, 0.0, 0.0, 0.0, 0.0, 0.0, 0.0, 0.0, 0.0, 0.0, 0.0, 0.0, 0.0, 0.0, 0.0, 0.0, 0.0, 0.0, 0.0, 0.0, 0.0, 0.0, 0.0, 0.0, 0.0, 0.0, 0.0, 0.0, 0.0, 0.0, 0.0, 0.0, 0.0, 0.0, 0.0, 0.0, 0.0, 0.0, 0.0, 0.0, 0.0, 0.0, 0.0, 0.0, 0.0, 0.0, 0.0, 0.0, 0.0, 0.0, 0.0, 0.0, 0.0, 0.0, 0.0, 0.0, 0.0, 0.0, 0.0, 0.0, 0.0, 0.0, 0.0, 0.0, 0.0, 0.0, 0.0, 0.0, 0.0, 0.0, 0.0, 0.0, 0.0, 0.0, 0.0, 0.0, 0.0, 0.0, 0.0, 0.0, 0.0, 0.0, 0.0, 0.0, 0.0, 0.0, 0.0, 0.0, 0.0, 0.0, 0.0, 0.0, 0.0, 0.0, 0.0, 0.0, 0.0, 0.0, 0.0, 0.0, 0.0, 0.0, 0.0, 0.0, 0.0, 0.0, 0.0, 0.0, 0.0, 0.0, 0.0, 0.0, 0.0, 0.0, 0.0, 0.0, 0.0, 0.0, 0.0, 0.0, 0.0, 0.0, 0.0, 0.0, 0.0, 0.0, 0.0, 0.0, 0.0, 0.0, 0.0, 0.0, 0.0, 0.0, 0.0, 0.0, 0.0, 0.0, 0.0, 0.0, 0.0, 0.0, 0.0, 0.0, 0.0, 0.0, 0.0, 0.0, 0.0, 0.0, 0.0, 0.0, 0.0, 0.0, 0.0, 0.0, 0.0, 0.0, 0.0, 0.0, 0.0, 0.0, 0.0, 0.0, 0.0, 0.0, 0.0, 0.0, 0.0, 0.0, 0.0, 0.0, 0.0, 0.0, 0.0, 0.0, 0.0, 0.0, 0.0, 0.0, 0.0, 0.0, 0.0, 0.0, 0.0, 0.0, 0.0, 0.0, 0.0, 0.0, 0.0, 0.0, 0.0, 0.0, 0.0, 0.0, 0.0, 0.0, 0.0, 0.0, 0.0, 0.0, 0.0, 0.0, 0.0, 0.0, 0.0, 0.0, 0.0, 0.0, 0.0, 0.0, 0.0, 0.0, 0.0, 0.0, 0.0, 0.0, 0.0, 0.0, 0.0, 0.0, 0.0, 0.0, 0.0, 0.0, 0.0, 0.0, 0.0, 0.0, 0.0, 0.0, 0.0, 0.0, 0.0, 0.0, 0.0, 0.0, 0.0, 0.0, 0.0, 0.0, 0.0, 0.0, 0.0, 0.0, 0.0, 0.0, 0.0, 0.0, 0.0, 0.0, 0.0, 0.0, 0.0, 0.0, 0.0, 0.0, 0.0, 0.0, 0.0, 0.0, 0.0, 0.0, 0.0, 0.0, 0.0, 0.0, 0.0, 0.0, 0.0, 0.0, 0.0, 0.0, 0.0, 0.0, 0.0, 0.0, 0.0, 0.0, 0.0, 0.0, 0.0, 0.0, 0.0, 0.0, 0.0, 0.0, 0.0, 0.0, 0.0, 0.0, 0.0, 0.0, 0.0, 0.0, 0.0, 0.0, 0.0, 0.0, 0.0, 0.0, 0.0, 0.0, 0.0, 0.0, 0.0, 0.0, 0.0, 0.0, 0.0, 0.0, 0.0, 0.0, 0.0, 0.0, 0.0, 0.0, 0.0, 0.0, 0.0, 0.0, 0.0, 0.0, 0.0, 0.0, 0.0, 0.0, 0.0, 0.0, 0.0, 0.0, 0.0, 0.0, 0.0, 0.0, 0.0, 0.0, 0.0, 0.0, 0.0, 0.0, 0.0, 0.0, 0.0, 0.0, 0.0, 0.0, 0.0, 0.0, 0.0, 0.0, 0.0, 0.0, 0.0, 0.0, 0.0, 0.0, 0.0, 0.0, 0.0, 0.0, 0.0, 0.0, 0.0, 0.0, 0.0, 0.0, 0.0, 0.0, 0.0, 0.0, 0.0, 0.0, 0.0, 0.0, 0.0, 0.0, 0.0, 0.0, 0.0, 0.0, 0.0, 0.0, 0.0, 0.0, 0.0, 0.0, 0.0, 0.0, 0.0, 0.0, 0.0, 0.0, 0.0, 0.0, 0.0, 0.0, 0.0, 0.0, 0.0, 0.0, 0.0, 0.0, 0.0, 0.0, 0.0, 0.0, 0.0, 0.0, 0.0, 0.0, 0.0, 0.0, 0.0, 0.0, 0.0, 0.0, 0.0, 0.0, 0.0, 0.0, 0.0, 0.0, 0.0, 0.0, 0.0, 0.0, 0.0, 0.0, 0.0, 0.0, 0.0, 0.0, 0.0, 0.0, 0.0, 0.0, 0.0, 0.0, 0.0, 0.0, 0.0, 0.0, 0.0, 0.0, 0.0, 0.0, 0.0, 0.0, 0.0, 0.0, 0.0, 0.0, 0.0, 0.0, 0.0, 0.0, 0.0, 0.0, 0.0, 0.0, 0.0, 0.0, 0.0, 0.0, 0.0, 0.0, 0.0, 0.0, 0.0, 0.0, 0.0, 0.0, 0.0, 0.0, 0.0, 0.0, 0.0, 0.0, 0.0, 0.0, 0.0, 0.0, 0.0, 0.0, 0.0, 0.0, 0.0, 0.0, 0.0, 0.0, 0.0, 0.0, 0.0, 0.0, 0.0, 0.0, 0.0, 0.0, 0.0, 0.0, 0.0, 0.0, 0.0, 0.0, 0.0, 0.0, 0.0, 0.0, 0.0, 0.0, 0.0, 0.0, 0.0, 0.0, 0.0, 0.0, 0.0, 0.0, 0.0, 0.0, 0.0, 0.0, 0.0, 0.0, 0.0, 0.0, 0.0, 0.0, 0.0, 0.0, 0.0, 0.0, 0.0, 0.0, 0.0, 0.0, 0.0, 0.0, 0.0, 0.0, 0.0, 0.0, 0.0, 0.0, 0.0, 0.0, 0.0, 0.0, 0.0, 0.0, 0.0, 0.0, 0.0, 0.0, 0.0, 0.0, 0.0, 0.0, 0.0, 0.0, 0.0, 0.0, 0.0, 0.0, 0.0, 0.0, 0.0, 0.0, 0.0, 0.0, 0.0, 0.0, 0.0, 0.0, 0.0, 0.0, 0.0, 0.0, 0.0, 0.0, 0.0, 0.0, 0.0, 0.0, 0.0, 0.0, 0.0, 0.0, 0.0, 0.0, 0.0, 0.0, 0.0, 0.0, 0.0, 0.0, 0.0, 0.0, 0.0, 0.0, 0.0, 0.0, 0.0, 0.0, 0.0, 0.0, 0.0, 0.0, 0.0, 0.0, 0.0, 0.0, 0.0, 0.0, 0.0, 0.0, 0.0, 0.0, 0.0, 0.0, 0.0, 0.0, 0.0, 0.0, 0.0, 0.0, 0.0, 0.0, 0.0, 0.0, 0.0, 0.0, 0.0, 0.0, 0.0, 0.0, 0.0, 0.0, 0.0, 0.0, 0.0, 0.0, 0.0, 0.0, 0.0, 0.0, 0.0, 0.0, 0.0, 0.0, 0.0, 0.0, 0.0, 0.0, 0.0, 0.0, 0.0, 0.0, 0.0, 0.0, 0.0, 0.0, 0.0, 0.0, 0.0, 0.0, 0.0, 0.0, 0.0, 0.0, 0.0, 0.0, 0.0, 0.0, 0.0, 0.0, 0.0, 0.0, 0.0, 0.0, 0.0, 0.0, 0.0, 0.0, 0.0, 0.0, 0.0, 0.0, 0.0, 0.0, 0.0, 0.0, 0.0, 0.0, 0.0, 0.0, 0.0, 0.0, 0.0, 0.0, 0.0, 0.0, 0.0, 0.0, 0.0, 0.0, 0.0, 0.0, 0.0, 0.0, 0.0, 0.0, 0.0, 0.0, 0.0, 0.0, 0.0, 0.0, 0.0, 0.0, 0.0, 0.0, 0.0, 0.0, 0.0, 0.0, 0.0, 0.0, 0.0, 0.0, 0.0, 0.0, 0.0, 0.0, 0.0, 0.0, 0.0, 0.0, 0.0, 0.0, 0.0, 0.0, 0.0, 0.0, 0.0, 0.0, 0.0, 0.0, 0.0, 0.0, 0.0, 0.0, 0.0, 0.0, 0.0, 0.0, 0.0, 0.0, 0.0, 0.0, 0.0, 0.0, 0.0, 0.0, 0.0, 0.0, 0.0, 0.0, 0.0, 0.0, 0.0, 0.0, 0.0, 0.0, 0.0, 0.0, 0.0, 0.0, 0.0, 0.0, 0.0, 0.0, 0.0, 0.0, 0.0, 0.0, 0.0, 0.0, 0.0, 0.0, 0.0, 0.0, 0.0, 0.0, 0.0, 0.0, 0.0, 0.0, 0.0, 0.0, 0.0, 0.0, 0.0, 0.0, 0.0, 0.0, 0.0, 0.0, 0.0, 0.0, 0.0, 0.0, 0.0, 0.0, 0.0, 0.0, 0.0, 0.0, 0.0, 0.0, 0.0, 0.02344, 0.1025, 0.04688, 0.2051, 0.09375, 0.4102, 0.0625, 0.2734, 0.03125, 0.1367, 0.0, 0.0, 0.0, 0.0, 0.0, 0.0, 0.0, 0.0, 0.0, 0.0, 0.0, 0.0, 0.0, 0.0, 0.0, 0.0, 0.0, 0.0, 0.0, 0.0, 0.0, 0.0, 0.0, 0.0, 0.0, 0.0, 0.0, 0.0, 0.0, 0.0, 0.0, 0.0, 0.0, 0.0, 0.0, 0.0, 0.0, 0.0, 0.0, 0.0, 0.0, 0.0, 0.0, 0.0, 0.0, 0.0, 0.0, 0.0, 0.0, 0.0, 0.0, 0.0, 0.0, 0.0, 0.0, 0.0, 0.0, 0.0, 0.0, 0.0, 0.0, 0.0, 0.0, 0.0, 0.0, 0.0, 0.0, 0.0, 0.0, 0.0, 0.0, 0.0, 0.0, 0.0, 0.0, 0.0, 0.0, 0.0, 0.0, 0.0, 0.0, 0.0, 0.0, 0.0, 0.0, 0.0, 0.0, 0.0, 0.0, 0.0, 0.0, 0.0, 0.0, 0.0, 0.0, 0.0, 0.0, 0.0, 0.0, 0.0, 0.0, 0.0, 0.0, 0.0, 0.0, 0.0, 0.0, 0.0, 0.0, 0.0, 0.0, 0.0, 0.0, 0.0, 0.0, 0.0, 0.0, 0.0, 0.0, 0.0, 0.0, 0.0, 0.0, 0.0, 0.0, 0.0, 0.0, 0.0, 0.0, 0.0, 0.0, 0.0, 0.0, 0.0, 0.0, 0.0, 0.0, 0.0, 0.0, 0.0, 0.09375, 0.4102, 0.04688, 0.2051, 0.02344, 0.1025, 0.0, 0.0, 0.0, 0.0, 0.0, 0.0, 0.0, 0.0, 0.0, 0.0, 0.0, 0.0, 0.0, 0.0, 0.0, 0.0, 0.0, 0.0, 0.0, 0.0, 0.0, 0.0, 0.0, 0.0, 0.02344, 0.1025, 0.0, 0.0, 0.0, 0.0, 0.0, 0.0, 0.0, 0.0, 0.0, 0.0, 0.0, 0.0, 0.0, 0.0, 0.0, 0.0, 0.0, 0.0, 0.0, 0.0, 0.0, 0.0, 0.0, 0.0, 0.0, 0.0, 0.0, 0.0, 0.0, 0.0, 0.0, 0.0, 0.0, 0.0, 0.0, 0.0, 0.0, 0.0, 0.0, 0.0, 0.0, 0.0, 0.0, 0.0, 0.0, 0.0, 0.0, 0.0, 0.0, 0.0, 0.0, 0.0, 0.0, 0.0, 0.0, 0.0, 0.0, 0.0, 0.0, 0.0, 0.0, 0.0, 0.0, 0.0, 0.0, 0.0, 0.0, 0.0, 0.0, 0.0, 0.0, 0.0, 0.0, 0.0, 0.0, 0.0, 0.0, 0.0, 0.0, 0.0, 0.0, 0.0, 0.0, 0.0, 0.0, 0.0, 0.0, 0.0, 0.0, 0.0, 0.0, 0.0, 0.0, 0.0, 0.0, 0.0, 0.0, 0.0, 0.0, 0.0, 0.0, 0.0, 0.0, 0.0, 0.0, 0.0, 0.0, 0.0, 0.0, 0.0, 0.0, 0.0, 0.0, 0.0, 0.0, 0.0, 0.0, 0.0, 0.0, 0.0, 0.0, 0.0, 0.0, 0.0, 0.0, 0.0, 0.0, 0.0, 0.0, 0.0, 0.0, 0.0, 0.0, 0.0, 0.0, 0.0, 0.0, 0.0, 0.0, 0.0, 0.0, 0.0, 0.0, 0.0, 0.0, 0.0, 0.0, 0.0, 0.0, 0.0, 0.0, 0.0, 0.0, 0.0, 0.0, 0.0, 0.0, 0.0, 0.0, 0.0, 0.0, 0.0, 0.0, 0.0, 0.0, 0.0, 0.0, 0.0, 0.0, 0.0, 0.0, 0.0, 0.0, 0.0, 0.0, 0.0, 0.0, 0.0, 0.0, 0.0, 0.0, 0.0, 0.0, 0.0, 0.0, 0.0, 0.0, 0.0, 0.0, 0.0, 0.0, 0.0, 0.0, 0.0, 0.0, 0.0, 0.0, 0.0, 0.0, 0.0, 0.0, 0.0, 0.0, 0.0, 0.0, 0.0, 0.0, 0.0, 0.0, 0.0, 0.0, 0.0, 0.0, 0.0, 0.0, 0.0, 0.0, 0.0, 0.0, 0.0, 0.0, 0.0, 0.0, 0.0, 0.0, 0.0, 0.0, 0.0, 0.0, 0.0, 0.0, 0.0, 0.0, 0.0, 0.0, 0.0, 0.0, 0.0, 0.0, 0.0, 0.0, 0.0, 0.0, 0.0, 0.0, 0.0, 0.0, 0.0, 0.0, 0.0, 0.0, 0.0, 0.0, 0.0, 0.0, 0.0, 0.0, 0.0, 0.0, 0.0, 0.0, 0.0, 0.0, 0.0, 0.0, 0.0, 0.0, 0.0, 0.0, 0.0, 0.0, 0.0, 0.0, 0.0, 0.0, 0.0, 0.0, 0.0, 0.0, 0.0, 0.0, 0.0, 0.0, 0.0, 0.0, 0.0, 0.0, 0.0, 0.0, 0.0, 0.0, 0.0, 0.0, 0.0, 0.0, 0.0, 0.0, 0.0, 0.0, 0.0, 0.0, 0.0, 0.0, 0.0, 0.0, 0.0, 0.0, 0.0, 0.0, 0.0, 0.0, 0.0, 0.0, 0.0, 0.0, 0.0, 0.0, 0.0, 0.0, 0.0, 0.0, 0.0, 0.0, 0.0, 0.0, 0.0, 0.0, 0.0, 0.0, 0.0, 0.0, 0.0, 0.0, 0.0, 0.0, 0.0, 0.0, 0.0, 0.0, 0.0, 0.0, 0.0, 0.0, 0.0, 0.0, 0.0, 0.0, 0.0, 0.0, 0.0, 0.0, 0.0, 0.0, 0.0, 0.0, 0.0, 0.0, 0.0, 0.0, 0.0, 0.0, 0.0, 0.0, 0.0, 0.0, 0.0, 0.0, 0.0, 0.0, 0.0, 0.0, 0.0, 0.0, 0.0, 0.0, 0.0, 0.0, 0.0, 0.0, 0.0, 0.0, 0.0, 0.0, 0.0, 0.0, 0.0, 0.0, 0.0, 0.0, 0.0, 0.0, 0.0, 0.0, 0.0, 0.0, 0.0, 0.0, 0.0, 0.0, 0.0, 0.0, 0.0, 0.0, 0.0, 0.0, 0.0, 0.0, 0.0, 0.0, 0.0, 0.0, 0.0, 0.0, 0.0, 0.0, 0.0, 0.0, 0.0, 0.0, 0.0, 0.0, 0.0, 0.0, 0.0, 0.0, 0.0, 0.0, 0.0, 0.0, 0.0, 0.0, 0.0, 0.0, 0.0, 0.0, 0.0, 0.0, 0.0, 0.0, 0.0, 0.0, 0.0, 0.0, 0.0, 0.0, 0.0, 0.0, 0.0, 0.0, 0.0, 0.0, 0.0, 0.0, 0.0, 0.0, 0.0, 0.0, 0.0, 0.0, 0.0, 0.0, 0.0, 0.0, 0.0, 0.0, 0.0, 0.0, 0.0, 0.0, 0.0, 0.0, 0.0, 0.0, 0.0, 0.0, 0.0, 0.0, 0.0, 0.0, 0.0, 0.0, 0.0, 0.0, 0.0, 0.0, 0.0, 0.0, 0.0, 0.0, 0.0, 0.0, 0.0, 0.0, 0.0, 0.0, 0.0, 0.0, 0.0, 0.0, 0.0, 0.0, 0.0, 0.0, 0.0, 0.0, 0.0, 0.0, 0.0, 0.0, 0.0, 0.0, 0.0, 0.0, 0.0, 0.0, 0.0, 0.0, 0.0, 0.0, 0.0, 0.0, 0.0, 0.0, 0.0, 0.0, 0.0, 0.0, 0.0, 0.0, 0.0, 0.0, 0.0, 0.0, 0.0, 0.0, 0.0, 0.0, 0.0, 0.0, 0.0, 0.0, 0.0, 0.0, 0.0, 0.0, 0.0, 0.0, 0.0, 0.0, 0.0, 0.0, 0.0, 0.0, 0.0, 0.0, 0.0, 0.0, 0.0, 0.0, 0.0, 0.0, 0.0, 0.0, 0.0, 0.0, 0.0, 0.0, 0.0, 0.0, 0.0, 0.0, 0.0, 0.0, 0.0, 0.0, 0.0, 0.0, 0.0, 0.0, 0.0, 0.0, 0.0, 0.0, 0.0, 0.0, 0.0, 0.0, 0.0, 0.0, 0.0, 0.0, 0.0, 0.0, 0.0, 0.0, 0.0, 0.0, 0.0, 0.0, 0.0, 0.0, 0.0, 0.0, 0.0, 0.0, 0.0, 0.0, 0.0, 0.0, 0.0, 0.0, 0.0, 0.0, 0.0, 0.0, 0.0, 0.0, 0.0, 0.0, 0.0, 0.0, 0.0, 0.0, 0.0, 0.0, 0.0, 0.0, 0.0, 0.0, 0.0, 0.0, 0.0, 0.0, 0.0, 0.0, 0.0, 0.0, 0.0, 0.0, 0.0, 0.0, 0.0, 0.0, 0.0, 0.0, 0.0, 0.0, 0.0, 0.0, 0.0, 0.0, 0.0, 0.0, 0.0, 0.0, 0.0, 0.0, 0.0, 0.0, 0.0, 0.0, 0.0, 0.0, 0.0, 0.0, 0.0, 0.0, 0.0, 0.0, 0.0, 0.0, 0.0, 0.0, 0.0, 0.0, 0.0, 0.0, 0.0, 0.0, 0.0, 0.0, 0.0, 0.0, 0.0, 0.0, 0.0, 0.0, 0.0, 0.0, 0.0, 0.0, 0.0, 0.0, 0.0, 0.0, 0.0, 0.0, 0.0, 0.0, 0.0, 0.0, 0.0, 0.0, 0.0, 0.0, 0.0, 0.0, 0.0, 0.0, 0.0, 0.0, 0.0, 0.0, 0.0, 0.0, 0.0, 0.0, 0.0, 0.0, 0.0, 0.0, 0.0, 0.0, 0.0, 0.0, 0.0, 0.0, 0.0, 0.0, 0.0, 0.0, 0.0, 0.0, 0.0, 0.0, 0.0, 0.0, 0.0, 0.0, 0.0, 0.0, 0.0, 0.0, 0.0, 0.0, 0.0, 0.0, 0.0, 0.0, 0.0, 0.0, 0.0, 0.0, 0.0, 0.0, 0.0, 0.0, 0.0, 0.0, 0.0, 0.0, 0.0, 0.0, 0.0, 0.0, 0.0, 0.0, 0.0, 0.0, 0.0, 0.0, 0.0, 0.0, 0.0, 0.0, 0.0, 0.0, 0.0, 0.0, 0.0, 0.0, 0.0, 0.0, 0.0, 0.0, 0.0, 0.0, 0.0, 0.0, 0.0, 0.0, 0.0, 0.0, 0.0, 0.0, 0.0, 0.0, 0.0, 0.0, 0.0, 0.0, 0.0, 0.0, 0.0, 0.0, 0.0, 0.0, 0.0, 0.0, 0.0, 0.0, 0.0, 0.0, 0.0, 0.0, 0.0, 0.0, 0.0, 0.0, 0.0, 0.0, 0.0, 0.0, 0.0, 0.0, 0.0, 0.0, 0.0, 0.0, 0.0, 0.0, 0.0, 0.0, 0.0, 0.0, 0.0, 0.0, 0.0, 0.0, 0.0, 0.0, 0.0, 0.0, 0.0, 0.0, 0.0, 0.0, 0.0, 0.0, 0.0, 0.0, 0.0, 0.0, 0.0, 0.0, 0.0, 0.0, 0.0, 0.0, 0.0, 0.0, 0.0, 0.0, 0.0, 0.0, 0.0, 0.0, 0.0, 0.0, 0.0, 0.0, 0.0, 0.0, 0.0, 0.0, 0.0, 0.0, 0.0, 0.0, 0.0, 0.0, 0.0, 0.0, 0.0, 0.0, 0.0, 0.0, 0.0, 0.0, 0.0, 0.0, 0.0, 0.0, 0.0, 0.0, 0.0, 0.0, 0.0, 0.0, 0.0, 0.0, 0.0, 0.0, 0.0, 0.0, 0.0, 0.0, 0.0, 0.0, 0.0, 0.0, 0.0, 0.0, 0.0, 0.0, 0.0, 0.0, 0.0, 0.0, 0.0, 0.0, 0.0, 0.0, 0.0, 0.0, 0.0, 0.0, 0.0, 0.0, 0.0, 0.0, 0.0, 0.0, 0.0, 0.0, 0.0, 0.0, 0.0, 0.0, 0.0, 0.0, 0.0, 0.0, 0.0, 0.0, 0.0, 0.0, 0.0, 0.0, 0.0, 0.0, 0.0, 0.0, 0.0, 0.0, 0.0, 0.0, 0.0, 0.0, 0.0, 0.0, 0.0, 0.0, 0.0, 0.0, 0.0, 0.0, 0.0, 0.0, 0.0, 0.0, 0.0, 0.0, 0.0, 0.0, 0.0, 0.0, 0.0, 0.0, 0.0, 0.0, 0.0, 0.0, 0.0, 0.0, 0.0, 0.0, 0.0, 0.0, 0.0, 0.0, 0.0, 0.0, 0.0, 0.0, 0.0, 0.0, 0.0, 0.0, 0.0, 0.0, 0.0, 0.0, 0.0, 0.0, 0.0, 0.0, 0.0, 0.0, 0.0, 0.0, 0.0, 0.0, 0.0, 0.0, 0.0, 0.0, 0.0, 0.0, 0.0, 0.0, 0.0, 0.0, 0.0, 0.0, 0.0, 0.0, 0.0, 0.0, 0.0, 0.0, 0.0, 0.0, 0.0, 0.0, 0.0, 0.0, 0.0, 0.0, 0.0, 0.0, 0.0, 0.0, 0.0, 0.0, 0.0, 0.0, 0.0, 0.0, 0.0, 0.0, 0.0, 0.0, 0.0, 0.0, 0.0, 0.0, 0.0, 0.0, 0.0, 0.0, 0.0, 0.0, 0.0, 0.0, 0.0, 0.0, 0.0, 0.0, 0.0, 0.0, 0.0, 0.0, 0.0, 0.0, 0.0, 0.0, 0.0, 0.0, 0.0, 0.0, 0.0, 0.0, 0.0, 0.0, 0.0, 0.0, 0.0, 0.0, 0.0, 0.0, 0.0, 0.0, 0.0, 0.0, 0.0, 0.0, 0.0, 0.0, 0.0, 0.0, 0.0, 0.0, 0.0, 0.0, 0.0, 0.0, 0.0, 0.0, 0.0, 0.0, 0.0, 0.0, 0.0, 0.0, 0.0, 0.0, 0.0, 0.0, 0.0, 0.0, 0.0, 0.0, 0.0, 0.0, 0.0, 0.0, 0.0, 0.0, 0.0, 0.0, 0.0, 0.0, 0.0, 0.0, 0.0, 0.0, 0.0, 0.0, 0.0, 0.0, 0.0, 0.0, 0.0, 0.0, 0.0, 0.0, 0.0, 0.0, 0.0, 0.0, 0.0, 0.0, 0.0, 0.0, 0.0, 0.0, 0.0, 0.0, 0.0, 0.0, 0.0, 0.0, 0.0, 0.0, 0.0, 0.0, 0.0, 0.0, 0.0, 0.0, 0.0, 0.0, 0.0, 0.0, 0.0, 0.0, 0.0, 0.0, 0.0, 0.0, 0.0, 0.0, 0.0, 0.0, 0.0, 0.0, 0.0, 0.0, 0.0, 0.0, 0.0, 0.0, 0.0, 0.0, 0.0, 0.0, 0.0, 0.0, 0.0, 0.0, 0.0, 0.0, 0.0, 0.0, 0.0, 0.0, 0.0, 0.0, 0.0, 0.0, 0.0, 0.0, 0.0, 0.0, 0.0, 0.0, 0.0, 0.0, 0.0, 0.0, 0.0, 0.0, 0.0, 0.0, 0.0, 0.0, 0.0, 0.0, 0.0, 0.0, 0.0, 0.0, 0.0, 0.0, 0.0, 0.0, 0.0, 0.0, 0.0, 0.0, 0.0, 0.0, 0.0, 0.0, 0.0, 0.0, 0.0, 0.0, 0.0, 0.0, 0.0, 0.0, 0.0, 0.0, 0.0, 0.0, 0.0, 0.0, 0.0, 0.0, 0.0, 0.0, 0.0, 0.0, 0.0, 0.0, 0.0, 0.0, 0.0, 0.0, 0.0, 0.0, 0.0, 0.0, 0.0, 0.0, 0.0, 0.0, 0.0, 0.0, 0.0, 0.0, 0.0, 0.0, 0.0, 0.0, 0.0, 0.0, 0.0, 0.0, 0.0, 0.0, 0.0, 0.0, 0.0, 0.0, 0.0, 0.0, 0.0, 0.0, 0.0, 0.0, 0.0, 0.0, 0.0, 0.0, 0.0, 0.0, 0.0, 0.0, 0.0, 0.0, 0.0, 0.0, 0.0, 0.0, 0.0, 0.0, 0.0, 0.0, 0.0, 0.0, 0.0, 0.0, 0.0, 0.0, 0.0, 0.0, 0.0, 0.0, 0.0, 0.0, 0.0, 0.0, 0.0, 0.0, 0.0, 0.0, 0.0, 0.0, 0.0, 0.0, 0.0, 0.0, 0.0, 0.0, 0.0, 0.0, 0.0, 0.0, 0.0, 0.0, 0.0, 0.0, 0.0, 0.0, 0.0, 0.0, 0.0, 0.0, 0.0, 0.0, 0.0, 0.0, 0.0, 0.0, 0.0, 0.0, 0.0, 0.0, 0.0, 0.0, 0.0, 0.0, 0.0, 0.0, 0.0, 0.0, 0.0, 0.0, 0.0, 0.0, 0.0, 0.0, 0.0, 0.0, 0.0, 0.0, 0.0, 0.0, 0.0, 0.0, 0.0, 0.0, 0.0, 0.0, 0.0, 0.0, 0.0, 0.0, 0.0, 0.0, 0.0, 0.0, 0.0, 0.0, 0.0, 0.0, 0.0, 0.0, 0.0, 0.0, 0.0, 0.0, 0.0, 0.0, 0.0, 0.0, 0.0, 0.0, 0.0, 0.0, 0.0, 0.0, 0.0, 0.0, 0.0, 0.0, 0.0, 0.0, 0.0, 0.0, 0.0, 0.0, 0.0, 0.0, 0.0, 0.0, 0.0, 0.0, 0.0, 0.0, 0.0, 0.0, 0.0, 0.0, 0.0, 0.0, 0.0, 0.0, 0.0, 0.0, 0.0, 0.1875, 0.2734, 0.2344, 0.3418, 0.2812, 0.4102, 0.0, 0.0, 0.0, 0.0, 0.0, 0.0, 0.0, 0.0, 0.0, 0.0, 0.0, 0.0, 0.0, 0.0, 0.0, 0.0, 0.0, 0.0, 0.0, 0.0, 0.0, 0.0, 0.0, 0.0, 0.0, 0.0, 0.0, 0.0, 0.0, 0.0, 0.0, 0.0, 0.0, 0.0, 0.0, 0.0, 0.0, 0.0, 0.0, 0.0, 0.0, 0.0, 0.0, 0.0, 0.0, 0.0, 0.0, 0.0, 0.0, 0.0, 0.0, 0.0, 0.0, 0.0, 0.0, 0.0, 0.0, 0.0, 0.0, 0.0, 0.0, 0.0, 0.0, 0.0, 0.0, 0.0, 0.0, 0.0, 0.0, 0.0, 0.0, 0.0, 0.0, 0.0, 0.0, 0.0, 0.0, 0.0, 0.0, 0.0, 0.0, 0.0, 0.0, 0.0, 0.0, 0.0, 0.0, 0.0, 0.0, 0.0, 0.0, 0.0, 0.0, 0.0, 0.0, 0.0, 0.0, 0.0, 0.0, 0.0, 0.0, 0.0, 0.0, 0.0, 0.0, 0.0, 0.0, 0.0, 0.0, 0.0, 0.0, 0.0, 0.0, 0.0, 0.0, 0.0, 0.0, 0.0, 0.0, 0.0, 0.0, 0.0, 0.0, 0.0, 0.0, 0.0, 0.0, 0.0, 0.0, 0.0, 0.0, 0.0, 0.0, 0.0, 0.0, 0.0, 0.0, 0.0, 0.0, 0.0, 0.0, 0.0, 0.0, 0.0, 0.0, 0.0, 0.0, 0.0, 0.0, 0.0, 0.0, 0.0, 0.0, 0.0, 0.0, 0.0, 0.0, 0.0, 0.0, 0.0, 0.0, 0.0, 0.0, 0.0, 0.0, 0.0, 0.0, 0.0, 0.0, 0.0, 0.0, 0.0, 0.0, 0.0, 0.0, 0.0, 0.0, 0.0, 0.0, 0.0, 0.0, 0.0, 0.0, 0.0, 0.0, 0.0, 0.0, 0.0, 0.0, 0.0, 0.0, 0.0, 0.0, 0.0, 0.0, 0.0, 0.0, 0.0, 0.0, 0.0, 0.0, 0.0, 0.0, 0.0, 0.0, 0.0, 0.0, 0.0, 0.0, 0.0, 0.0, 0.0, 0.0, 0.0, 0.0, 0.0, 0.0, 0.0, 0.0, 0.0, 0.0, 0.0, 0.0, 0.0, 0.0, 0.0, 0.0, 0.0, 0.0, 0.0, 0.0, 0.0, 0.0, 0.0, 0.0, 0.0, 0.0, 0.0, 0.0, 0.0, 0.0, 0.0, 0.0, 0.0, 0.0, 0.0, 0.0, 0.0, 0.0, 0.0, 0.0, 0.0, 0.0, 0.0, 0.0, 0.0, 0.0, 0.0, 0.0, 0.0, 0.0, 0.0, 0.0, 0.0, 0.0, 0.0, 0.0, 0.0, 0.0, 0.0, 0.0, 0.0, 0.0, 0.0, 0.0, 0.0, 0.0, 0.0, 0.0, 0.0, 0.0, 0.0, 0.0, 0.0, 0.0, 0.0, 0.0, 0.0, 0.0, 0.0, 0.0, 0.0, 0.0, 0.0, 0.0, 0.0, 0.0, 0.0, 0.0, 0.0, 0.0, 0.0, 0.0, 0.0, 0.0, 0.0, 0.0, 0.0, 0.0, 0.0, 0.0, 0.0, 0.0, 0.0, 0.0, 0.0, 0.0, 0.0, 0.0, 0.0, 0.0, 0.0, 0.0, 0.0, 0.0, 0.0, 0.0, 0.0, 0.0, 0.0, 0.0, 0.0, 0.0, 0.0, 0.0, 0.0, 0.0, 0.0, 0.0, 0.0, 0.0, 0.0, 0.0, 0.0, 0.0, 0.0, 0.0, 0.0, 0.0, 0.0, 0.0, 0.0, 0.0, 0.0, 0.0, 0.0, 0.0, 0.0, 0.0, 0.0, 0.0, 0.0, 0.0, 0.0, 0.0, 0.0, 0.0, 0.0, 0.0, 0.0, 0.0, 0.0, 0.0, 0.0, 0.0, 0.0, 0.0, 0.0, 0.0, 0.0, 0.0, 0.0, 0.0, 0.0, 0.0, 0.0, 0.0, 0.0, 0.0, 0.0, 0.0, 0.0, 0.0, 0.0, 0.0, 0.0, 0.0, 0.0, 0.0, 0.0, 0.0, 0.0, 0.0, 0.0, 0.0, 0.0, 0.0, 0.0, 0.0, 0.0, 0.0, 0.0, 0.0, 0.0, 0.0, 0.0, 0.0, 0.0, 0.0, 0.0, 0.0, 0.0, 0.0, 0.0, 0.0, 0.0, 0.0, 0.0, 0.0, 0.0, 0.0, 0.0, 0.0, 0.0, 0.0, 0.0, 0.0, 0.0, 0.0, 0.0, 0.0, 0.0, 0.0, 0.0, 0.0, 0.0, 0.0, 0.0, 0.0, 0.0, 0.0, 0.0, 0.0, 0.0, 0.0, 0.0, 0.0, 0.0, 0.0, 0.0, 0.0, 0.0, 0.0, 0.0, 0.0, 0.0, 0.0, 0.0, 0.0, 0.0, 0.0, 0.0, 0.0, 0.0, 0.0, 0.0, 0.0, 0.0, 0.0, 0.0, 0.0, 0.0, 0.0, 0.0, 0.0, 0.0, 0.0, 0.0, 0.0, 0.0, 0.0, 0.0, 0.0, 0.0, 0.0, 0.0, 0.0, 0.0, 0.0, 0.0, 0.0, 0.0, 0.0, 0.0, 0.0, 0.0, 0.0, 0.0, 0.0, 0.0, 0.0, 0.0, 0.0, 0.0, 0.0, 0.0, 0.0, 0.0, 0.0, 0.0, 0.0, 0.0, 0.0, 0.0, 0.0, 0.0, 0.0, 0.0, 0.0, 0.0, 0.0, 0.0, 0.0, 0.0, 0.0, 0.0, 0.0, 0.0, 0.0, 0.0, 0.0, 0.0, 0.0, 0.0, 0.0, 0.0, 0.0, 0.0, 0.0, 0.0, 0.0, 0.0, 0.0, 0.0, 0.0, 0.0, 0.0, 0.0, 0.0, 0.0, 0.0, 0.0, 0.0, 0.0, 0.0, 0.0, 0.0, 0.0, 0.0, 0.0, 0.0, 0.0, 0.0, 0.0, 0.0, 0.0, 0.0, 0.0, 0.0, 0.0, 0.0, 0.0, 0.0, 0.0, 0.0, 0.0, 0.0, 0.0, 0.0, 0.0, 0.0, 0.0, 0.0, 0.0, 0.0, 0.0, 0.0, 0.0, 0.0, 0.0, 0.0, 0.0, 0.0, 0.0, 0.0, 0.0, 0.0, 0.0, 0.0, 0.0, 0.0, 0.0, 0.0, 0.0, 0.0, 0.0, 0.0, 0.0, 0.0, 0.0, 0.0, 0.0, 0.0, 0.0, 0.0, 0.0, 0.0, 0.0, 0.0, 0.0, 0.0, 0.0, 0.0, 0.0, 0.0, 0.0, 0.0, 0.0, 0.0, 0.0, 0.0, 0.0, 0.0, 0.0, 0.0, 0.0, 0.0, 0.0, 0.0, 0.0, 0.0, 0.0, 0.0, 0.0, 0.0, 0.0, 0.0, 0.0, 0.0, 0.0, 0.0, 0.0, 0.0, 0.0, 0.0, 0.0, 0.0, 0.0, 0.125, 0.5469, 0.125, 0.5469, 0.0, 0.0, 0.0, 0.0, 0.0, 0.0, 0.0, 0.0, 0.0, 0.0, 0.0, 0.0, 0.0, 0.0, 0.0, 0.0, 0.0, 0.0, 0.0, 0.0, 0.0, 0.0, 0.0, 0.0, 0.0, 0.0, 0.0, 0.0, 0.0, 0.0, 0.0, 0.0, 0.0, 0.0, 0.0, 0.0, 0.0, 0.0, 0.0, 0.0, 0.0, 0.0, 0.0, 0.0, 0.0, 0.0, 0.0, 0.0, 0.0, 0.0, 0.0, 0.0, 0.0, 0.0, 0.0, 0.0, 0.0, 0.0, 0.0, 0.0, 0.0, 0.0, 0.0, 0.0, 0.0, 0.0, 0.0, 0.0, 0.0, 0.0, 0.0, 0.0, 0.0, 0.0, 0.0, 0.0, 0.0, 0.0, 0.0, 0.0, 0.0, 0.0, 0.0, 0.0, 0.0, 0.0, 0.0, 0.0, 0.0, 0.0, 0.0, 0.0, 0.0, 0.0, 0.0, 0.0, 0.0, 0.0, 0.0, 0.0, 0.0, 0.0, 0.0, 0.0, 0.0, 0.0, 0.0, 0.0, 0.0, 0.0, 0.0, 0.0, 0.0, 0.0, 0.0, 0.0, 0.0, 0.0, 0.0, 0.0, 0.0, 0.0, 0.0, 0.0, 0.0, 0.0, 0.0, 0.0, 0.0, 0.0, 0.0, 0.0, 0.0, 0.0, 0.0, 0.0, 0.0, 0.0, 0.0, 0.0, 0.0, 0.0, 0.0, 0.0, 0.0, 0.0, 0.0, 0.0, 0.0, 0.0, 0.0, 0.0, 0.0, 0.0, 0.0, 0.0, 0.0, 0.0, 0.0, 0.0, 0.0, 0.0, 0.0, 0.0, 0.0, 0.0, 0.0, 0.0, 0.0, 0.0, 0.0, 0.0, 0.0, 0.0, 0.0, 0.0, 0.0, 0.0, 0.0, 0.0, 0.0, 0.0, 0.0, 0.0, 0.0, 0.0, 0.0, 0.0, 0.0, 0.0, 0.0, 0.0, 0.0, 0.0, 0.0, 0.0, 0.0, 0.0, 0.0, 0.0, 0.0, 0.0, 0.0, 0.0, 0.0, 0.0, 0.0, 0.0, 0.0, 0.0, 0.0, 0.0, 0.0, 0.0, 0.0, 0.0, 0.0, 0.0, 0.0, 0.0, 0.0, 0.0, 0.0, 0.0, 0.0, 0.0, 0.0, 0.0, 0.0, 0.0, 0.0, 0.0, 0.0, 0.0, 0.0, 0.0, 0.0, 0.0, 0.0, 0.0, 0.0, 0.0, 0.0, 0.0, 0.0, 0.0, 0.0, 0.0, 0.0, 0.0, 0.0, 0.0, 0.0, 0.0, 0.0, 0.0, 0.0, 0.0, 0.0, 0.0, 0.0, 0.0, 0.0, 0.0, 0.0, 0.0, 0.0, 0.0, 0.0, 0.0, 0.0, 0.0, 0.0, 0.0, 0.0, 0.0, 0.0, 0.0, 0.0, 0.0, 0.0, 0.0, 0.0, 0.0, 0.0, 0.0, 0.0, 0.0, 0.0, 0.0, 0.0, 0.0, 0.0, 0.0, 0.0, 0.0, 0.0, 0.0, 0.0, 0.0, 0.0, 0.0, 0.0, 0.0, 0.1875, 0.2734, 0.2344, 0.3418, 0.2578, 0.376, 0.2812, 0.4102, 0.3047, 0.4443, 0.3281, 0.4785, 0.375, 0.5469, 0.0, 0.0, 0.0, 0.0, 0.0, 0.0, 0.0, 0.0, 0.0, 0.0, 0.0, 0.0, 0.0, 0.0, 0.0, 0.0, 0.0, 0.0, 0.0, 0.0, 0.0, 0.0, 0.0, 0.0, 0.0, 0.0, 0.0, 0.0, 0.0, 0.0, 0.0, 0.0, 0.0, 0.0, 0.0, 0.0, 0.0, 0.0, 0.0, 0.0, 0.0, 0.0, 0.2812, 0.4102, 0.375, 0.5469, 0.3281, 0.4785, 0.2461, 0.3589, 0.0, 0.0, 0.0, 0.0, 0.0, 0.0, 0.0, 0.0, 0.05859, 0.08545, 0.1172, 0.1709, 0.1758, 0.2563, 0.2344, 0.3418, 0.1875, 0.2734, 0.0, 0.0, 0.0, 0.0, 0.09375, 0.1367, 0.1875, 0.2734, 0.1641, 0.2393, 0.08203, 0.1196, 0.0, 0.0, 0.0, 0.0, 0.0, 0.0, 0.0, 0.0, 0.0, 0.0, 0.0, 0.0, 0.0, 0.0, 0.0, 0.0, 0.0, 0.0, 0.09375, 0.1367, 0.08203, 0.1196, 0.0, 0.0, 0.1875, 0.2734, 0.2812, 0.4102, 0.2461, 0.3589, 0.1641, 0.2393, 0.0, 0.0, 0.0, 0.0, 0.0, 0.0, 0.0, 0.0, 0.0, 0.0, 0.08203, 0.1196, 0.1641, 0.2393, 0.1523, 0.2222, 0.1406, 0.2051, 0.1289, 0.188, 0.1172, 0.1709, 0.05859, 0.08545, 0.0, 0.0, 0.0, 0.0, 0.0, 0.0, 0.0, 0.0, 0.0, 0.0, 0.0, 0.0, 0.0, 0.0, 0.0, 0.0, 0.0, 0.0, 0.0, 0.0, 0.0, 0.0, 0.0, 0.0, 0.0, 0.0, 0.0, 0.0, 0.0, 0.0, 0.0, 0.0, 0.0, 0.0, 0.0, 0.0, 0.0, 0.0, 0.0, 0.0, 0.0, 0.0, 0.0, 0.0, 0.0, 0.0, 0.0, 0.0, 0.0, 0.0, 0.0, 0.0, 0.0, 0.0, 0.0, 0.0, 0.0, 0.0, 0.0, 0.0, 0.0, 0.0, 0.0, 0.0, 0.0, 0.0, 0.0, 0.0, 0.0, 0.0, 0.0, 0.0, 0.0, 0.0, 0.0, 0.0, 0.0, 0.0, 0.0, 0.0, 0.0, 0.0, 0.0, 0.0, 0.0, 0.0, 0.0, 0.0, 0.0, 0.0, 0.0, 0.0, 0.0, 0.0, 0.0, 0.0, 0.0, 0.0, 0.0, 0.0, 0.0, 0.0, 0.0, 0.0, 0.0, 0.0, 0.0, 0.0, 0.0, 0.0, 0.0, 0.0, 0.0, 0.0, 0.0, 0.0, 0.0, 0.0, 0.0, 0.0, 0.0, 0.0, 0.0, 0.0, 0.0, 0.0, 0.0, 0.0, 0.0, 0.0, 0.0, 0.0, 0.0, 0.0, 0.0, 0.0, 0.0, 0.0, 0.0, 0.0, 0.0, 0.0, 0.0, 0.0, 0.0, 0.0, 0.0, 0.0, 0.0, 0.0, 0.0, 0.0, 0.0, 0.0, 0.0, 0.0, 0.0, 0.0, 0.0, 0.0, 0.0, 0.0, 0.0, 0.0, 0.0, 0.0, 0.0, 0.0, 0.0, 0.0, 0.0, 0.0, 0.0, 0.0, 0.0, 0.0, 0.0, 0.0, 0.0, 0.0, 0.0, 0.0, 0.0, 0.0, 0.0, 0.0, 0.0, 0.0, 0.0, 0.0, 0.0, 0.0, 0.0, 0.0, 0.0, 0.0, 0.0, 0.0, 0.0, 0.0, 0.0, 0.0, 0.0, 0.0, 0.0, 0.0, 0.0, 0.0, 0.0, 0.0, 0.0, 0.0, 0.0, 0.0, 0.0, 0.0, 0.0, 0.0, 0.0, 0.0, 0.0, 0.0, 0.0, 0.0, 0.0, 0.0, 0.0, 0.0, 0.0, 0.0, 0.0, 0.0, 0.0, 0.0, 0.0, 0.0, 0.0, 0.0, 0.0, 0.0, 0.0, 0.0, 0.0, 0.0, 0.0, 0.0, 0.0, 0.0, 0.0, 0.0, 0.0, 0.0, 0.0, 0.0, 0.0, 0.0, 0.0, 0.0, 0.0, 0.0, 0.0, 0.0, 0.0, 0.0, 0.0, 0.0, 0.0, 0.0, 0.0, 0.0, 0.0, 0.0, 0.0, 0.0, 0.0, 0.0, 0.0, 0.0, 0.0, 0.0, 0.0, 0.0, 0.0, 0.0, 0.0, 0.0, 0.0, 0.0, 0.0, 0.0, 0.0, 0.0, 0.0, 0.0, 1.0, 0.5, 1.0, 1.0, 0.9688, 1.0, 0.9688, 0.5, 0.9688, 0.5, 0.9688, 1.0, 0.9375, 1.0, 0.9375, 0.5, 0.9375, 0.5, 0.9375, 1.0, 0.9062, 1.0, 0.9062, 0.5, 0.9062, 0.5, 0.9062, 1.0, 0.875, 1.0, 0.875, 0.5, 0.875, 0.5, 0.875, 1.0, 0.8438, 1.0, 0.8438, 0.5, 0.8438, 0.5, 0.8438, 1.0, 0.8125, 1.0, 0.8125, 0.5, 0.8125, 0.5, 0.8125, 1.0, 0.7812, 1.0, 0.7812, 0.5, 0.7812, 0.5, 0.7812, 1.0, 0.75, 1.0, 0.75, 0.5, 0.75, 0.5, 0.75, 1.0, 0.7188, 1.0, 0.7188, 0.5, 0.7188, 0.5, 0.7188, 1.0, 0.6875, 1.0, 0.6875, 0.5, 0.6875, 0.5, 0.6875, 1.0, 0.6562, 1.0, 0.6562, 0.5, 0.6562, 0.5, 0.6562, 1.0, 0.625, 1.0, 0.625, 0.5, 0.625, 0.5, 0.625, 1.0, 0.5938, 1.0, 0.5938, 0.5, 0.5938, 0.5, 0.5938, 1.0, 0.5625, 1.0, 0.5625, 0.5, 0.5625, 0.5, 0.5625, 1.0, 0.5312, 1.0, 0.5312, 0.5, 0.5312, 0.5, 0.5312, 1.0, 0.5, 1.0, 0.5, 0.5, 0.5, 0.5, 0.5, 1.0, 0.4688, 1.0, 0.4688, 0.5, 0.4688, 0.5, 0.4688, 1.0, 0.4375, 1.0, 0.4375, 0.5, 0.4375, 0.5, 0.4375, 1.0, 0.4062, 1.0, 0.4062, 0.5, 0.4062, 0.5, 0.4062, 1.0, 0.375, 1.0, 0.375, 0.5, 0.375, 0.5, 0.375, 1.0, 0.3438, 1.0, 0.3438, 0.5, 0.3438, 0.5, 0.3438, 1.0, 0.3125, 1.0, 0.3125, 0.5, 0.3125, 0.5, 0.3125, 1.0, 0.2812, 1.0, 0.2812, 0.5, 0.2812, 0.5, 0.2812, 1.0, 0.25, 1.0, 0.25, 0.5, 0.25, 0.5, 0.25, 1.0, 0.2188, 1.0, 0.2188, 0.5, 0.2188, 0.5, 0.2188, 1.0, 0.1875, 1.0, 0.1875, 0.5, 0.1875, 0.5, 0.1875, 1.0, 0.1562, 1.0, 0.1562, 0.5, 0.1562, 0.5, 0.1562, 1.0, 0.125, 1.0, 0.125, 0.5, 0.125, 0.5, 0.125, 1.0, 0.09375, 1.0, 0.09375, 0.5, 0.09375, 0.5, 0.09375, 1.0, 0.0625, 1.0, 0.0625, 0.5, 0.2968, 0.4854, 0.25, 0.49, 0.2032, 0.4854, 0.1582, 0.4717, 0.1167, 0.4496, 0.08029, 0.4197, 0.05045, 0.3833, 0.02827, 0.3418, 0.01461, 0.2968, 0.01, 0.25, 0.01461, 0.2032, 0.02827, 0.1582, 0.05045, 0.1167, 0.08029, 0.08029, 0.1167, 0.05045, 0.1582, 0.02827, 0.2032, 0.01461, 0.25, 0.01, 0.2968, 0.01461, 0.3418, 0.02827, 0.3833, 0.05045, 0.4197, 0.08029, 0.4496, 0.1167, 0.4717, 0.1582, 0.4854, 0.2032, 0.49, 0.25, 0.4854, 0.2968, 0.4717, 0.3418, 0.4496, 0.3833, 0.4197, 0.4197, 0.3833, 0.4496, 0.3418, 0.4717, 0.0625, 0.5, 0.0625, 1.0, 0.03125, 1.0, 0.03125, 0.5, 0.03125, 0.5, 0.03125, 1.0, 0.0, 1.0, 0.0, 0.5, 0.0, 0.0, 0.0, 0.0, 0.0, 0.0, 0.0, 0.0, 0.0, 0.0, 0.0, 0.0, 0.0, 0.0, 0.0, 0.0, 0.0, 0.0, 0.0, 0.0, 0.0, 0.0, 0.0, 0.0, 0.25, 0.5, 0.2188, 0.5, 0.1875, 0.5, 0.1562, 0.5, 0.125, 0.5, 0.0, 0.0, 0.125, 0.5, 0.09375, 0.5, 0.0625, 0.5, 0.03125, 0.5, 0.0, 0.5, 0.0, 0.0, 0.0, 0.0, 0.0, 0.0, 0.0, 0.0, 0.0, 0.0, 0.0, 0.0, 0.0, 0.0, 0.0, 0.0, 0.0, 0.0, 0.0, 0.0, 0.0, 0.0, 0.0, 0.0, 0.0, 0.0, 1.0, 0.5, 0.9688, 0.5, 0.9375, 0.5, 0.9062, 0.5, 0.875, 0.5, 0.0, 0.0, 0.875, 0.5, 0.8438, 0.5, 0.8125, 0.5, 0.7812, 0.5, 0.0, 0.0, 0.0, 0.0, 0.0, 0.0, 0.0, 0.0, 0.0, 0.0, 0.0, 0.0, 0.0, 0.0, 0.0, 0.0, 0.0, 0.0, 0.0, 0.0, 0.0, 0.0, 0.0, 0.0, 0.0, 0.0, 0.0, 0.0, 0.0, 0.0, 0.0, 0.0, 0.0, 0.0, 0.0, 0.0, 0.0, 0.0, 0.0, 0.0, 0.0, 0.0, 0.0, 0.0, 0.0, 0.0, 0.0, 0.0, 0.0, 0.0, 0.0, 0.0, 0.0, 0.5, 0.0, 0.0, 0.0, 0.0, 0.0, 0.0, 0.0, 0.0, 0.0, 0.0, 0.0, 0.0, 0.0, 0.0, 0.0, 0.0, 0.0, 0.0, 0.0, 0.0, 0.0, 0.0, 0.0, 0.0, 0.0, 0.0, 0.0, 0.0, 0.0, 0.0, 0.0, 0.0, 0.0, 0.0, 0.0, 0.0, 0.0, 0.0, 0.0, 0.0, 0.0, 0.0, 0.0, 0.0, 0.0, 0.0, 0.0, 0.0, 0.0, 0.0, 0.0, 0.0, 0.0, 0.0, 0.0, 0.0, 0.0, 0.0, 0.0, 0.0, 0.0, 0.0, 0.0, 0.0, 0.0, 0.0, 0.0, 0.0, 0.0, 0.0, 0.0, 0.0, 0.0, 0.0, 0.0, 0.0, 0.0, 0.0, 0.0, 0.0, 0.0, 0.0, 0.0, 0.0, 0.0, 0.0, 0.0, 0.0, 0.0, 0.0, 0.0, 0.0, 0.0, 0.0, 0.0, 0.0, 0.0, 0.0, 0.0, 0.0, 0.0, 0.0, 0.0, 0.0, 0.6875, 0.5, 0.7188, 0.5, 0.75, 0.5, 0.0, 0.0, 0.0, 0.0, 0.6562, 0.5, 0.625, 0.5, 0.5938, 0.5, 0.0, 0.0, 0.0, 0.0, 0.6875, 0.5, 0.5938, 0.5, 0.5625, 0.5, 0.5312, 0.5, 0.5, 0.5, 0.0, 0.0, 0.0, 0.0, 0.25, 0.5, 0.2812, 0.5, 0.3125, 0.5, 0.3438, 0.5, 0.0, 0.0, 0.0, 0.0, 0.0, 0.0, 0.4375, 0.5, 0.4062, 0.5, 0.375, 0.5, 0.3438, 0.5, 0.4688, 0.5, 0.4375, 0.5, 0.0, 0.0, 0.0, 0.0, 0.5, 0.5, 0.0, 0.0, 0.0, 0.0, 0.0, 0.0, 0.0, 0.0, 0.0, 0.0, 0.0, 0.0, 0.0, 0.0, 0.0, 0.0, 0.0, 0.0, 0.0, 0.0, 0.0, 0.0, 0.0, 0.0, 0.0, 0.0, 0.0, 0.0, 0.0, 0.0, 0.0, 0.0, 0.0, 0.0, 0.0, 0.0, 0.0, 0.0, 0.0, 0.0, 0.0, 0.0, 0.0, 0.0, 0.0, 0.0, 0.0, 0.0, 0.0, 0.0, 0.0, 0.0, 0.0, 0.0, 0.0, 0.0, 0.0, 0.0, 0.0, 0.0, 0.0, 0.0, 0.0, 0.0, 0.0, 0.0, 0.0, 0.0, 0.0, 0.0, 0.0, 0.0, 0.0, 0.0, 0.0, 0.0, 0.0, 0.0, 0.0, 0.0, 0.0, 0.0, 0.0, 0.0, 0.0, 0.0, 0.0, 0.0, 0.0, 0.0, 0.0, 0.0, 0.0, 0.0, 0.0, 0.0, 0.0, 0.0, 0.0, 0.0, 0.0, 0.0, 0.0, 0.0, 0.0, 0.0, 0.0, 0.0, 0.0, 0.0, 0.0, 0.0, 0.0, 0.0, 0.0, 0.0, 0.0, 0.0, 0.0, 0.0, 0.0, 0.0, 0.0, 0.0, 0.0, 0.0, 0.0, 0.0, 0.0, 0.0, 0.0, 0.0, 0.0, 0.0, 0.0, 0.0, 0.0, 0.0, 0.0, 0.0, 0.0, 0.0, 0.0, 0.0, 0.0, 0.0, 0.0, 0.0, 0.0, 0.0, 0.0, 0.0, 0.0, 0.0, 0.0, 0.0, 0.0, 0.0, 0.0, 0.0, 0.0, 0.0, 0.0, 0.0, 0.0, 0.0, 0.0, 0.0, 0.0, 0.0, 0.0, 0.0, 0.0, 0.0, 0.0, 0.0, 0.0, 0.0, 0.0, 0.0, 0.0, 0.0, 0.0, 0.0, 0.0, 0.0, 0.0, 0.0, 0.0, 0.0, 0.0, 0.0, 0.0, 0.0, 0.0, 0.0, 0.0, 0.0, 0.0, 0.0, 0.0, 0.0, 0.0, 0.0, 0.0, 0.0, 0.0, 0.0, 0.0, 0.0, 0.0, 0.0, 0.0, 0.0, 0.0, 0.0, 0.0, 0.0, 0.0, 0.0, 0.0, 0.0, 0.0, 0.0, 0.0, 0.0, 0.0, 0.0, 0.0, 0.0, 0.0, 0.0, 0.0, 0.0, 0.0, 0.0, 0.0, 0.0, 0.0, 0.0, 0.0, 0.0, 0.0, 0.0, 0.0, 0.0, 0.0, 0.0, 0.0, 0.0, 0.0, 0.0, 0.0, 0.0, 0.0, 0.0, 0.0, 0.0, 0.0, 0.0, 0.0, 0.0, 0.0, 0.0, 0.0, 0.0, 0.0, 0.0, 0.0, 0.0, 0.0, 0.0, 0.0, 0.0, 0.0, 0.0, 0.0, 0.0, 0.0, 0.0, 0.0, 0.0, 0.0, 0.0, 0.0, 0.0, 0.0, 0.0, 0.0, 0.0, 0.0, 0.0, 0.0, 0.0, 0.0, 0.0, 0.0, 0.0, 0.0, 0.0, 0.0, 0.0, 0.0, 0.0, 0.0, 0.0, 0.0, 0.0, 0.0, 0.0, 0.0, 0.0, 0.0, 0.0, 0.0, 0.0, 0.0, 0.0, 0.0, 0.0, 0.0, 0.0, 0.0, 0.0, 0.0, 0.0, 0.0, 0.0, 0.0, 0.0, 0.0, 0.0, 0.0, 0.0, 0.0, 0.0, 0.0, 0.0, 0.0, 0.0, 0.0, 0.0, 0.0, 0.0, 0.0, 0.0, 0.0, 0.0, 0.0, 0.0, 0.0, 0.0, 0.0, 0.0, 0.0, 0.0, 0.0, 0.0, 0.0, 0.0, 0.0, 0.0, 0.0, 0.0, 0.0, 0.0, 0.0, 0.0, 0.0, 0.0, 0.0, 0.0, 0.0, 0.0, 0.0, 0.0, 0.0, 0.0, 0.0, 0.0, 0.0, 0.0, 0.0, 0.0, 0.0, 0.0, 0.0, 0.0, 0.0, 0.0, 0.0, 0.0, 0.0, 0.0, 0.0, 0.0, 0.0, 0.0, 0.0, 0.0, 0.0, 0.0, 0.0, 0.0, 0.0, 0.0, 0.0, 0.0, 0.0, 0.0, 0.0, 0.0, 0.0, 0.0, 0.0, 0.0, 0.0, 0.0, 0.0, 0.0, 0.0, 0.0, 0.0, 0.0, 0.0, 0.0, 0.0, 0.0, 0.0, 0.0, 0.0, 0.0, 0.0, 0.0, 0.0, 0.0, 0.0, 0.0, 0.0, 0.0, 0.0, 0.0, 0.0, 0.0, 0.0, 0.0, 0.0, 0.0, 0.0, 0.0, 0.0, 0.0, 0.0, 0.0, 0.0, 0.0, 0.0, 0.0, 0.0, 0.0, 0.0, 0.0, 0.0, 0.0, 0.0, 0.0, 0.0, 0.0, 0.0, 0.0, 0.0, 0.0, 0.0, 0.0, 0.0, 0.0, 0.0, 0.0, 0.0, 0.0, 0.0, 0.0, 0.0, 0.0, 0.0, 0.0, 0.0, 0.0, 0.0, 0.0, 0.0, 0.0, 0.0, 0.0, 0.0, 0.0, 0.0, 0.0, 0.0, 0.0, 0.0, 0.0, 0.0, 0.0, 0.1523, 0.2222, 0.1641, 0.2393, 0.0, 0.0, 0.0, 0.0, 0.1172, 0.1709, 0.1289, 0.188, 0.1406, 0.2051, 0.2344, 0.3418, 0.1758, 0.2563, 0.1172, 0.1709, 0.0, 0.0, 0.0, 0.0, 0.0, 0.0, 0.0, 0.0, 0.2578, 0.376, 0.0, 0.0, 0.0, 0.0, 0.0, 0.0, 0.0, 0.0, 0.1641, 0.2393, 0.2461, 0.3589, 0.0, 0.0, 0.0, 0.0, 0.0, 0.0, 0.2461, 0.3589, 0.3281, 0.4785, 0.0, 0.0, 0.0, 0.0, 0.2812, 0.4102, 0.2578, 0.376, 0.0, 0.0, 0.0, 0.0, 0.3281, 0.4785, 0.3047, 0.4443, 0.0, 0.0, 0.0, 0.0, 0.0, 0.0, 0.0, 0.0, 0.0, 0.0, 0.0, 0.0, 0.0, 0.0, 0.0, 0.0, 0.0, 0.0, 0.0, 0.0, 0.0, 0.0, 0.0, 0.0, 0.0, 0.0, 0.0, 0.0, 0.0, 0.0, 0.0, 0.0, 0.0, 0.0, 0.0, 0.0, 0.0, 0.0, 0.0, 0.0, 0.0, 0.0, 0.0, 0.0, 0.0, 0.0, 0.0, 0.0, 0.0, 0.0, 0.0, 0.0, 0.0, 0.0, 0.0, 0.0, 0.0, 0.0, 0.0, 0.0, 0.0, 0.0, 0.0, 0.0])
me_cube_002.use_remesh_fix_poles = True
me_cube_002.use_remesh_preserve_attributes = False
me_cube_002.use_mirror_vertex_groups = False
me_cube_002.update()

# ---- objects
ob_cube = bpy.data.objects.new('Cube', me_cube_002)

# ---- transforms, parenting, visibility, modifiers, constraints
ob_cube.location = (0.1729, -0.1193, -0.1869)
ob_cube.lineart.crease_threshold = 0.0
_m = ob_cube.modifiers.new('Auto Smooth', 'NODES')
_m.node_group = ng_auto_smooth
_gi = [s.identifier for s in ng_auto_smooth.interface.items_tree if s.item_type == 'SOCKET' and s.in_out == 'INPUT']
_m[_gi[1]] = 0.5236  # Angle

# ---- collection membership
col_collection.objects.link(ob_cube)

# ---- scene / render settings (as saved in the file)
scene.frame_start = 1; scene.frame_end = 250; scene.frame_set(89)
scene.render.engine = 'BLENDER_EEVEE_NEXT'
scene.cycles.samples = 128
scene.cycles.sampling_pattern = 'TABULATED_SOBOL'
scene.cycles.use_adaptive_sampling = False
scene.cycles.use_light_tree = False
scene.view_settings.view_transform = 'Filmic'
scene.unit_settings.scale_length = 0.01
bpy.context.view_layer.update()

# ---- added for rendering (the .blend has no active camera and no usable light): camera, sun
cam_auto = bpy.data.cameras.new('AutoCamera')
cam_auto.lens = 50.0
cam_auto.sensor_width = 36.0
cam_auto.clip_end = 1000.0
ob_auto_camera = bpy.data.objects.new('AutoCamera', cam_auto)
scene.collection.objects.link(ob_auto_camera)
ob_auto_camera.location = (4.86077, -5.83293, 4.22807)
ob_auto_camera.rotation_euler = (1.09748, -7.21219e-08, 0.694738)
scene.camera = ob_auto_camera
light_auto_sun = bpy.data.lights.new('AutoSun', 'SUN')
light_auto_sun.energy = 3.0
light_auto_sun.angle = 0.0523599
ob_auto_sun = bpy.data.objects.new('AutoSun', light_auto_sun)
scene.collection.objects.link(ob_auto_sun)
ob_auto_sun.rotation_euler = (0.872665, 0.174533, 0.523599)
bpy.context.view_layer.update()
